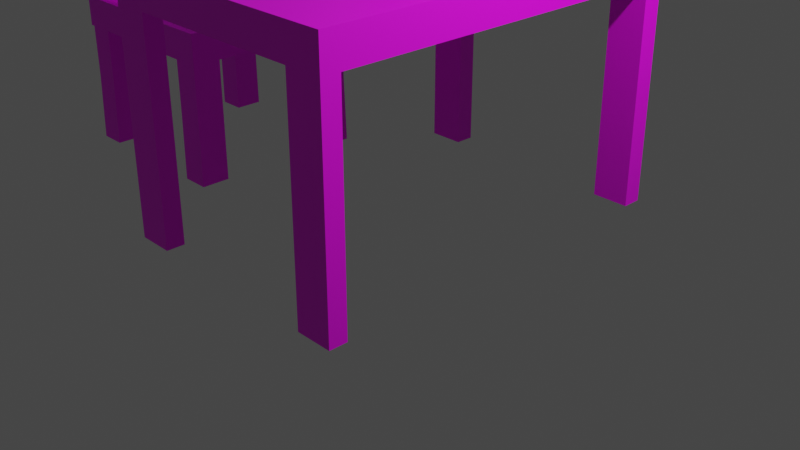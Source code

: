 # Source: table_and_stuff.blend  (saved by Blender 2.93.21; exported with 4.5.12 LTS)
import bpy
from mathutils import Matrix  # noqa: F401  (used for matrix-valued properties, if any)

bpy.ops.wm.read_factory_settings(use_empty=True)
scene = bpy.context.scene
scene.name = 'Scene'

# ---- collections
col_collection = bpy.data.collections.new('Collection'); scene.collection.children.link(col_collection)

# ---- images (referenced by path relative to the original .blend; pixels are not part of the script)
import os
ASSET_DIR = os.environ.get("B2B_ASSET_DIR", "")  # directory of the original .blend (textures are referenced by path, not embedded)
HERE = os.path.dirname(os.path.abspath(__file__))  # packed textures are extracted next to this script under _unpacked/

def load_image(name, relpath, width, height, colorspace="sRGB"):
    """Load a texture the original file referenced (path relative to the .blend, or extracted next to this script)."""
    p = next((c for c in (os.path.join(HERE, relpath), os.path.join(ASSET_DIR, relpath)) if relpath and os.path.exists(c)), "")
    if p:
        img = bpy.data.images.load(p, check_existing=True)
        img.name = name
    else:  # same state as the original file: an image datablock whose file is absent (Cycles renders it pink)
        img = bpy.data.images.new(name, width, height)
        img.source = "FILE"
        img.filepath = "//" + (relpath or name)
    img.colorspace_settings.name = colorspace
    return img
img_wood_texture2_jpg = load_image('wood_texture2.jpg', 'wood_texture2.jpg', 1024, 1024, 'sRGB')

# ---- materials (node trees are filled in below, after node groups)
mat_material_002 = bpy.data.materials.new('Material.002')
mat_material_002.use_transparent_shadow = False
mat_material_003 = bpy.data.materials.new('Material.003')
mat_material_003.use_transparent_shadow = False
mat_material_004 = bpy.data.materials.new('Material.004')
mat_material_004.use_transparent_shadow = False
mat_material_007 = bpy.data.materials.new('Material.007')
mat_material_007.use_transparent_shadow = False
mat_material_006 = bpy.data.materials.new('Material.006')
mat_material_006.use_transparent_shadow = False
mat_material_005 = bpy.data.materials.new('Material.005')
mat_material_005.use_transparent_shadow = False

# ---- material node trees
mat_material_002.use_nodes = True; mat_material_002.node_tree.nodes.clear()
_N = mat_material_002.node_tree.nodes; _L = mat_material_002.node_tree.links
n0 = _N.new('ShaderNodeBsdfPrincipled'); n0.name = 'Principled BSDF'; n0.location = (10, 300)
n0.distribution = 'GGX'
n0.subsurface_method = 'BURLEY'
n0.inputs[3].default_value = 1.45
n0.inputs[27].default_value = (0.0, 0.0, 0.0, 1.0)
n0.inputs[28].default_value = 1.0
n1 = _N.new('ShaderNodeOutputMaterial'); n1.name = 'Material Output'; n1.location = (300, 300)
n2 = _N.new('ShaderNodeTexImage'); n2.name = 'Image Texture'; n2.location = (-280, 280)
n2.image = img_wood_texture2_jpg
_L.new(n0.outputs[0], n1.inputs[0])
_L.new(n2.outputs[0], n0.inputs[0])
n1.is_active_output = True
mat_material_003.use_nodes = True; mat_material_003.node_tree.nodes.clear()
_N = mat_material_003.node_tree.nodes; _L = mat_material_003.node_tree.links
n0 = _N.new('ShaderNodeBsdfPrincipled'); n0.name = 'Principled BSDF'; n0.location = (10, 300)
n0.distribution = 'GGX'
n0.subsurface_method = 'BURLEY'
n0.inputs[3].default_value = 1.45
n0.inputs[27].default_value = (0.0, 0.0, 0.0, 1.0)
n0.inputs[28].default_value = 1.0
n1 = _N.new('ShaderNodeOutputMaterial'); n1.name = 'Material Output'; n1.location = (300, 300)
n2 = _N.new('ShaderNodeTexImage'); n2.name = 'Image Texture'; n2.location = (-280, 280)
n2.image = img_wood_texture2_jpg
_L.new(n0.outputs[0], n1.inputs[0])
_L.new(n2.outputs[0], n0.inputs[0])
n1.is_active_output = True
mat_material_004.use_nodes = True; mat_material_004.node_tree.nodes.clear()
_N = mat_material_004.node_tree.nodes; _L = mat_material_004.node_tree.links
n0 = _N.new('ShaderNodeBsdfPrincipled'); n0.name = 'Principled BSDF'; n0.location = (10, 300)
n0.distribution = 'GGX'
n0.subsurface_method = 'BURLEY'
n0.inputs[3].default_value = 1.45
n0.inputs[27].default_value = (0.0, 0.0, 0.0, 1.0)
n0.inputs[28].default_value = 1.0
n1 = _N.new('ShaderNodeOutputMaterial'); n1.name = 'Material Output'; n1.location = (300, 300)
n2 = _N.new('ShaderNodeTexImage'); n2.name = 'Image Texture'; n2.location = (-280, 280)
n2.image = img_wood_texture2_jpg
_L.new(n0.outputs[0], n1.inputs[0])
_L.new(n2.outputs[0], n0.inputs[0])
n1.is_active_output = True
mat_material_007.use_nodes = True; mat_material_007.node_tree.nodes.clear()
_N = mat_material_007.node_tree.nodes; _L = mat_material_007.node_tree.links
n0 = _N.new('ShaderNodeBsdfPrincipled'); n0.name = 'Principled BSDF'; n0.location = (10, 300)
n0.distribution = 'GGX'
n0.subsurface_method = 'BURLEY'
n0.inputs[0].default_value = (0.02365, 0.02365, 0.02365, 1.0)
n0.inputs[3].default_value = 1.45
n0.inputs[27].default_value = (0.0, 0.0, 0.0, 1.0)
n0.inputs[28].default_value = 1.0
n1 = _N.new('ShaderNodeOutputMaterial'); n1.name = 'Material Output'; n1.location = (300, 300)
_L.new(n0.outputs[0], n1.inputs[0])
n1.is_active_output = True
mat_material_006.use_nodes = True; mat_material_006.node_tree.nodes.clear()
_N = mat_material_006.node_tree.nodes; _L = mat_material_006.node_tree.links
n0 = _N.new('ShaderNodeBsdfPrincipled'); n0.name = 'Principled BSDF'; n0.location = (10, 300)
n0.distribution = 'GGX'
n0.subsurface_method = 'BURLEY'
n0.inputs[0].default_value = (0.09463, 0.03635, 0.01356, 1.0)
n0.inputs[3].default_value = 1.45
n0.inputs[27].default_value = (0.0, 0.0, 0.0, 1.0)
n0.inputs[28].default_value = 1.0
n1 = _N.new('ShaderNodeOutputMaterial'); n1.name = 'Material Output'; n1.location = (300, 300)
_L.new(n0.outputs[0], n1.inputs[0])
n1.is_active_output = True
mat_material_005.use_nodes = True; mat_material_005.node_tree.nodes.clear()
_N = mat_material_005.node_tree.nodes; _L = mat_material_005.node_tree.links
n0 = _N.new('ShaderNodeBsdfPrincipled'); n0.name = 'Principled BSDF'; n0.location = (10, 300)
n0.distribution = 'GGX'
n0.subsurface_method = 'BURLEY'
n0.inputs[0].default_value = (0.004217, 0.0985, 0.02082, 1.0)
n0.inputs[3].default_value = 1.45
n0.inputs[27].default_value = (0.0, 0.0, 0.0, 1.0)
n0.inputs[28].default_value = 1.0
n1 = _N.new('ShaderNodeOutputMaterial'); n1.name = 'Material Output'; n1.location = (300, 300)
_L.new(n0.outputs[0], n1.inputs[0])
n1.is_active_output = True

# ---- world
world_world = bpy.data.worlds.new('World'); scene.world = world_world
world_world.use_nodes = True; world_world.node_tree.nodes.clear()
_N = world_world.node_tree.nodes; _L = world_world.node_tree.links
n0 = _N.new('ShaderNodeOutputWorld'); n0.name = 'World Output'; n0.location = (300, 300)
n1 = _N.new('ShaderNodeBackground'); n1.name = 'Background'; n1.location = (10, 300)
n1.inputs[0].default_value = (0.05088, 0.05088, 0.05088, 1.0)
_L.new(n1.outputs[0], n0.inputs[0])
n0.is_active_output = True
world_world.color = (0.05088, 0.05088, 0.05088)
world_world.use_sun_shadow = False
world_world.sun_shadow_jitter_overblur = 0.0

# ---- cameras
cam_camera = bpy.data.cameras.new('Camera')
cam_camera.clip_end = 100.0
cam_camera.ortho_scale = 7.314

# ---- lights
light_light = bpy.data.lights.new('Light', 'POINT')
light_light.transmission_factor = 0.0
light_light.energy = 1000.0
light_light.shadow_soft_size = 0.1
light_light.shadow_maximum_resolution = 0.006
light_light.use_absolute_resolution = True

# ---- meshes
me_cube_002 = bpy.data.meshes.new('Cube.002')
me_cube_002.from_pydata([(-1.0, -1.0, 1.989), (-1.0, -1.0, 3.989), (-1.0, 1.0, 1.989), (-1.0, 1.0, 3.989), (1.0, -1.0, 1.989), (1.0, -1.0, 3.989), (1.0, 1.0, 1.989), (1.0, 1.0, 3.989), (-1.0, 0.899, 1.989), (-1.0, 0.899, 3.989), (1.0, 0.899, 1.989), (1.0, 0.899, 3.989), (-0.7157, 1.0, 1.989), (-0.7157, 1.0, 3.989), (-0.7157, -1.0, 1.989), (-0.7157, -1.0, 3.989), (-0.7157, 0.899, 3.989), (-0.7157, 0.899, 1.989), (0.7107, 1.0, 3.989), (0.7107, -1.0, 1.989), (0.7107, 0.899, 3.989), (0.7107, 1.0, 1.989), (0.7107, -1.0, 3.989), (0.7107, 0.899, 1.989), (-1.0, -0.9053, 1.989), (1.0, -0.9053, 3.989), (-1.0, -0.9053, 3.989), (1.0, -0.9053, 1.989), (-0.7157, -0.9053, 3.989), (-0.7157, -0.9053, 1.989), (0.7107, -0.9053, 3.989), (0.7107, -0.9053, 1.989), (-1.0, -0.9053, -10.95), (-1.0, -1.0, -10.95), (-0.7157, 1.0, -10.95), (-1.0, 1.0, -10.95), (1.0, 0.899, -10.95), (1.0, 1.0, -10.95), (0.7107, -1.0, -10.95), (1.0, -1.0, -10.95), (-1.0, 0.899, -10.95), (-0.7157, 0.899, -10.95), (-0.7157, -1.0, -10.95), (-0.7157, -0.9053, -10.95), (0.7107, 1.0, -10.95), (0.7107, 0.899, -10.95), (0.7107, -0.9053, -10.95), (1.0, -0.9053, -10.95)], [], [(8, 9, 3, 2), (21, 18, 7, 6), (27, 25, 5, 4), (14, 15, 1, 0), (6, 10, 36, 37), (28, 26, 1, 15), (13, 3, 9, 16), (29, 14, 42, 43), (6, 7, 11, 10), (24, 26, 9, 8), (31, 27, 47, 46), (18, 13, 16, 20), (30, 28, 15, 22), (21, 6, 37, 44), (19, 22, 15, 14), (2, 3, 13, 12), (4, 5, 22, 19), (25, 30, 22, 5), (7, 18, 20, 11), (12, 21, 23, 17), (29, 31, 19, 14), (12, 13, 18, 21), (17, 23, 31, 29), (11, 20, 30, 25), (8, 17, 29, 24), (20, 16, 28, 30), (0, 1, 26, 24), (16, 9, 26, 28), (23, 10, 27, 31), (10, 11, 25, 27), (46, 47, 39, 38), (44, 37, 36, 45), (35, 34, 41, 40), (32, 43, 42, 33), (14, 0, 33, 42), (0, 24, 32, 33), (10, 23, 45, 36), (24, 29, 43, 32), (17, 8, 40, 41), (27, 4, 39, 47), (4, 19, 38, 39), (12, 17, 41, 34), (2, 12, 34, 35), (23, 21, 44, 45), (8, 2, 35, 40), (19, 31, 46, 38)])
_uv = me_cube_002.uv_layers.new(name='UVMap')
_uv.uv.foreach_set('vector', [0.1057, 0.5774, 0.1057, 0.656, 0.05925, 0.656, 0.05925, 0.5774, 0.3648, 0.5989, 0.3648, 0.6787, 0.275, 0.6787, 0.275, 0.5989, 0.06647, 0.8968, 0.06647, 0.979, 0.02094, 0.979, 0.02094, 0.8968, 0.2118, 0.6663, 0.2118, 0.7695, 0.09767, 0.7695, 0.09767, 0.6663, 0.3552, 0.9457, 0.3531, 0.8032, 0.6935, 0.8064, 0.6956, 0.9489, 0.9472, 0.221, 0.9473, 0.09242, 0.993, 0.09247, 0.9928, 0.221, 0.02891, 0.2201, 0.02905, 0.09153, 0.07772, 0.09158, 0.07758, 0.2201, 0.7124, 0.224, 0.7045, 0.3542, 0.1333, 0.4483, 0.138, 0.3742, 0.9823, 0.8968, 0.9823, 0.979, 0.9338, 0.979, 0.9338, 0.8968, 0.9351, 0.5774, 0.9351, 0.656, 0.1057, 0.656, 0.1057, 0.5774, 0.8749, 0.6456, 0.8812, 0.7986, 0.08367, 0.775, 0.08267, 0.6576, 0.0282, 0.8651, 0.02891, 0.2201, 0.07758, 0.2201, 0.07687, 0.8651, 0.9465, 0.866, 0.9472, 0.221, 0.9928, 0.221, 0.9921, 0.866, 0.01693, 0.1273, 0.01719, 0.01066, 0.3153, 0.01213, 0.3151, 0.1288, 0.7842, 0.6663, 0.7842, 0.7695, 0.2118, 0.7695, 0.2118, 0.6663, 0.8958, 0.5989, 0.8958, 0.6787, 0.8076, 0.6787, 0.8076, 0.5989, 0.9004, 0.6663, 0.9004, 0.7695, 0.7842, 0.7695, 0.7842, 0.6663, 0.9463, 0.9968, 0.9465, 0.866, 0.9921, 0.866, 0.992, 0.9969, 0.02806, 0.9959, 0.0282, 0.8651, 0.07687, 0.8651, 0.07673, 0.996, 0.3813, 0.425, 0.4013, 0.5257, 0.395, 0.5301, 0.3727, 0.4229, 0.2668, 0.4306, 0.2898, 0.5383, 0.2815, 0.5363, 0.2608, 0.4348, 0.8076, 0.5989, 0.8076, 0.6787, 0.3648, 0.6787, 0.3648, 0.5989, 0.3727, 0.4229, 0.395, 0.5301, 0.2898, 0.5383, 0.2668, 0.4306, 0.07673, 0.996, 0.07687, 0.8651, 0.9465, 0.866, 0.9463, 0.9968, 0.3646, 0.4083, 0.3727, 0.4229, 0.2668, 0.4306, 0.2685, 0.4217, 0.07687, 0.8651, 0.07758, 0.2201, 0.9472, 0.221, 0.9465, 0.866, 0.9786, 0.5774, 0.9786, 0.656, 0.9351, 0.656, 0.9351, 0.5774, 0.07758, 0.2201, 0.07772, 0.09158, 0.9473, 0.09242, 0.9472, 0.221, 0.395, 0.5301, 0.3931, 0.5395, 0.2978, 0.5529, 0.2898, 0.5383, 0.9338, 0.8968, 0.9338, 0.979, 0.06647, 0.979, 0.06647, 0.8968, 0.006312, 0.9353, 0.01106, 0.9484, 0.005829, 0.9503, 0.0, 0.9343, 0.6717, 0.7302, 0.6724, 0.7422, 0.6677, 0.742, 0.6679, 0.7326, 0.6666, 0.0, 0.6724, 0.01614, 0.6656, 0.01519, 0.6609, 0.00204, 0.005235, 0.2279, 0.005051, 0.2368, 0.001572, 0.2391, 0.0009437, 0.2277, 0.3788, 0.6387, 0.3796, 0.5135, 0.7051, 0.5185, 0.7043, 0.6437, 0.3968, 0.6114, 0.3981, 0.5304, 0.8187, 0.5457, 0.8174, 0.6268, 0.1788, 0.8226, 0.1764, 0.6822, 0.8391, 0.6941, 0.8446, 0.8189, 0.7836, 0.4101, 0.7856, 0.5589, 0.1851, 0.4528, 0.1802, 0.3195, 0.2232, 0.2257, 0.2247, 0.1178, 0.8105, 0.2236, 0.8065, 0.3056, 0.3722, 0.3325, 0.3729, 0.2104, 0.6837, 0.2278, 0.6829, 0.3499, 0.5449, 0.6414, 0.5444, 0.5182, 0.8593, 0.5157, 0.8597, 0.6389, 0.3191, 0.2553, 0.2872, 0.1623, 0.7344, 0.209, 0.7584, 0.2771, 0.01542, 0.8172, 0.01567, 0.7026, 0.3138, 0.704, 0.3136, 0.8187, 0.1946, 0.7794, 0.1394, 0.6328, 0.8639, 0.7385, 0.8959, 0.8243, 0.09314, 0.6277, 0.09343, 0.5262, 0.5877, 0.5294, 0.5874, 0.631, 0.9001, 0.3712, 0.9252, 0.4854, 0.06546, 0.4429, 0.04626, 0.3605])
me_cube_002.materials.append(mat_material_002)
me_cube_002.use_remesh_fix_poles = True
me_cube_002.use_remesh_preserve_attributes = False
me_cube_002.update()
me_cube_004 = bpy.data.meshes.new('Cube.004')
me_cube_004.from_pydata([(-1.0, -1.0, -0.3276), (-1.0, -1.0, 1.672), (-1.0, 1.0, -0.3276), (-1.0, 1.0, 1.672), (1.0, -1.0, -0.3276), (1.0, -1.0, 1.672), (1.0, 1.0, -0.3276), (1.0, 1.0, 1.672), (0.6879, 1.0, -0.3276), (0.6879, 1.0, 1.672), (0.6879, -1.0, -0.3276), (0.6879, -1.0, 1.672), (-0.7021, 1.0, -0.3276), (-0.7021, -1.0, 1.672), (-0.7021, 1.0, 1.672), (-0.7021, -1.0, -0.3276), (-1.0, -0.6809, -0.3276), (-1.0, -0.6809, 1.672), (1.0, -0.6809, -0.3276), (1.0, -0.6809, 1.672), (0.6879, -0.6809, 1.672), (0.6879, -0.6809, -0.3276), (-0.7021, -0.6809, -0.3276), (-0.7021, -0.6809, 1.672), (-1.0, 0.6866, 1.672), (1.0, 0.6866, -0.3276), (-1.0, 0.6866, -0.3276), (1.0, 0.6866, 1.672), (0.6879, 0.6866, 1.672), (0.6879, 0.6866, -0.3276), (-0.7021, 0.6866, -0.3276), (-0.7021, 0.6866, 1.672), (-1.0, -0.6809, -3.811), (-1.0, -1.0, -3.811), (-0.7021, 1.0, -3.811), (-1.0, 1.0, -3.811), (1.0, 0.6866, -3.811), (1.0, 1.0, -3.811), (0.6879, -1.0, -3.811), (1.0, -1.0, -3.811), (0.6879, 1.0, -3.811), (0.6879, -0.6809, -3.811), (-0.7021, -1.0, -3.811), (-0.7021, -0.6809, -3.811), (1.0, -0.6809, -3.811), (-1.0, 0.6866, -3.811), (0.6879, 0.6866, -3.811), (-0.7021, 0.6866, -3.811), (-1.015, -0.6908, -8.308), (-1.015, -1.015, -8.308), (-0.7123, 1.015, -8.308), (-1.015, 1.015, -8.308), (1.015, 0.6966, -8.308), (1.015, 1.015, -8.308), (0.698, -1.015, -8.308), (1.015, -1.015, -8.308), (0.698, 1.015, -8.308), (0.698, -0.6908, -8.308), (-0.7123, -1.015, -8.308), (-0.7123, -0.6908, -8.308), (1.015, -0.6908, -8.308), (-1.015, 0.6966, -8.308), (0.698, 0.6966, -8.308), (-0.7123, 0.6966, -8.308), (-1.054, -0.6809, -0.3276), (-1.054, -1.0, -0.3276), (-1.054, -1.0, 1.672), (-1.054, 0.6866, 1.672), (-1.054, 1.0, 1.672), (-1.054, 1.0, -0.3276), (-1.054, -0.6809, 1.672), (-1.054, 0.6866, -0.3276), (-1.0, 0.6866, 10.3), (-1.0, 1.0, 10.3), (-1.0, -1.0, 10.3), (-1.0, -0.6809, 10.3), (-1.054, 0.6866, 10.3), (-1.054, 1.0, 10.3), (-1.054, -1.0, 10.3), (-1.054, -0.6809, 10.3), (-1.0, 0.6866, 12.18), (-1.0, 1.0, 12.18), (-1.0, -1.0, 12.18), (-1.0, -0.6809, 12.18), (-1.054, 0.6866, 12.18), (-1.054, 1.0, 12.18), (-1.054, -1.0, 12.18), (-1.054, -0.6809, 12.18)], [], [(3, 2, 69, 68), (8, 9, 7, 6), (18, 19, 5, 4), (15, 13, 1, 0), (21, 18, 44, 41), (23, 17, 1, 13), (19, 20, 11, 5), (22, 21, 10, 15), (4, 5, 11, 10), (12, 14, 9, 8), (2, 3, 14, 12), (2, 12, 34, 35), (20, 23, 13, 11), (10, 11, 13, 15), (28, 31, 23, 20), (26, 30, 22, 16), (30, 29, 21, 22), (27, 28, 20, 19), (31, 24, 17, 23), (29, 25, 18, 21), (25, 27, 19, 18), (70, 66, 78, 79), (6, 7, 27, 25), (22, 15, 42, 43), (14, 3, 24, 31), (7, 9, 28, 27), (12, 8, 29, 30), (4, 10, 38, 39), (9, 14, 31, 28), (16, 17, 24, 26), (39, 38, 54, 55), (41, 44, 60, 57), (37, 36, 52, 53), (32, 43, 59, 48), (29, 8, 40, 46), (8, 6, 37, 40), (30, 26, 45, 47), (12, 30, 47, 34), (6, 25, 36, 37), (0, 16, 32, 33), (16, 22, 43, 32), (18, 4, 39, 44), (15, 0, 33, 42), (25, 29, 46, 36), (26, 2, 35, 45), (10, 21, 41, 38), (57, 60, 55, 54), (48, 59, 58, 49), (56, 53, 52, 62), (51, 50, 63, 61), (45, 35, 51, 61), (40, 37, 53, 56), (46, 40, 56, 62), (38, 41, 57, 54), (34, 47, 63, 50), (42, 33, 49, 58), (36, 46, 62, 52), (43, 42, 58, 59), (33, 32, 48, 49), (47, 45, 61, 63), (44, 39, 55, 60), (35, 34, 50, 51), (71, 67, 68, 69), (65, 66, 70, 64), (0, 1, 66, 65), (17, 16, 64, 70), (26, 24, 67, 71), (2, 26, 71, 69), (1, 17, 75, 74), (16, 0, 65, 64), (75, 79, 87, 83), (73, 77, 85, 81), (68, 67, 76, 77), (3, 68, 77, 73), (66, 1, 74, 78), (67, 24, 72, 76), (24, 3, 73, 72), (17, 70, 79, 75), (82, 83, 87, 86), (80, 81, 85, 84), (77, 76, 84, 85), (72, 73, 81, 80), (76, 72, 80, 84), (78, 74, 82, 86), (79, 78, 86, 87), (74, 75, 83, 82)])
_uv = me_cube_004.uv_layers.new(name='UVMap')
_uv.uv.foreach_set('vector', [0.6351, 0.4174, 0.6972, 0.4174, 0.6972, 0.428, 0.6351, 0.4281, 0.6968, 0.08495, 0.6347, 0.08499, 0.6346, 0.02353, 0.6967, 0.02349, 0.3991, 0.7291, 0.3496, 0.7292, 0.3496, 0.679, 0.3991, 0.679, 0.7638, 0.75, 0.7206, 0.75, 0.7206, 0.7093, 0.7637, 0.7092, 0.2913, 0.3399, 0.2914, 0.3785, 0.2914, 0.3785, 0.2913, 0.3399, 0.6362, 0.4008, 0.6361, 0.3304, 0.7066, 0.3304, 0.7067, 0.4008, 0.6368, 0.8031, 0.6367, 0.7293, 0.7072, 0.7293, 0.7073, 0.8031, 0.2911, 0.1682, 0.2913, 0.3399, 0.2545, 0.34, 0.2542, 0.1682, 0.7641, 0.9828, 0.721, 0.9828, 0.7209, 0.9401, 0.764, 0.9401, 0.6971, 0.3587, 0.6351, 0.3588, 0.6347, 0.08499, 0.6968, 0.08495, 0.6972, 0.4174, 0.6351, 0.4174, 0.6351, 0.3588, 0.6971, 0.3587, 0.6972, 0.4174, 0.6971, 0.3587, 0.8052, 0.3586, 0.8053, 0.4173, 0.6367, 0.7293, 0.6362, 0.4008, 0.7067, 0.4008, 0.7072, 0.7293, 0.764, 0.9401, 0.7209, 0.9401, 0.7206, 0.75, 0.7638, 0.75, 0.3345, 0.7296, 0.3341, 0.401, 0.6362, 0.4008, 0.6367, 0.7293, 0.449, 0.1312, 0.4491, 0.1681, 0.2911, 0.1682, 0.291, 0.1314, 0.4491, 0.1681, 0.4493, 0.3398, 0.2913, 0.3399, 0.2911, 0.1682, 0.3346, 0.8033, 0.3345, 0.7296, 0.6367, 0.7293, 0.6368, 0.8031, 0.3341, 0.401, 0.334, 0.3306, 0.6361, 0.3304, 0.6362, 0.4008, 0.4493, 0.3398, 0.4494, 0.3784, 0.2914, 0.3785, 0.2913, 0.3399, 0.3994, 0.944, 0.3499, 0.944, 0.3496, 0.7292, 0.3991, 0.7291, 0.2597, 0.2557, 0.2598, 0.2993, 0.07372, 0.2995, 0.07366, 0.2558, 0.3995, 0.9932, 0.35, 0.9932, 0.3499, 0.944, 0.3994, 0.944, 0.2911, 0.1682, 0.2542, 0.1682, 0.2542, 0.1682, 0.2911, 0.1682, 0.2648, 0.4011, 0.2647, 0.3307, 0.334, 0.3306, 0.3341, 0.401, 0.2654, 0.8034, 0.2653, 0.7296, 0.3345, 0.7296, 0.3346, 0.8033, 0.4853, 0.168, 0.4855, 0.3398, 0.4493, 0.3398, 0.4491, 0.1681, 0.7641, 0.9828, 0.764, 0.9401, 0.8391, 0.94, 0.8392, 0.9827, 0.2653, 0.7296, 0.2648, 0.4011, 0.3341, 0.401, 0.3345, 0.7296, 0.3028, 0.2557, 0.2597, 0.2557, 0.2595, 0.06865, 0.3026, 0.06862, 0.8392, 0.9827, 0.8391, 0.94, 0.936, 0.9413, 0.9361, 0.9846, 0.2913, 0.3399, 0.2914, 0.3785, 0.2914, 0.3785, 0.2913, 0.3399, 0.4857, 0.9931, 0.4857, 0.9439, 0.597, 0.9454, 0.5971, 0.9953, 0.291, 0.1314, 0.2911, 0.1682, 0.2911, 0.1682, 0.291, 0.1314, 0.4493, 0.3398, 0.4855, 0.3398, 0.4855, 0.3398, 0.4493, 0.3398, 0.6968, 0.08495, 0.6967, 0.02349, 0.8048, 0.02342, 0.8049, 0.08487, 0.4491, 0.1681, 0.449, 0.1312, 0.449, 0.1312, 0.4491, 0.1681, 0.4853, 0.168, 0.4491, 0.1681, 0.4491, 0.1681, 0.4853, 0.168, 0.3995, 0.9932, 0.3994, 0.944, 0.4857, 0.9439, 0.4857, 0.9931, 0.3029, 0.2993, 0.3028, 0.2557, 0.3779, 0.2556, 0.378, 0.2992, 0.291, 0.1314, 0.2911, 0.1682, 0.2911, 0.1682, 0.291, 0.1314, 0.3991, 0.7291, 0.3991, 0.679, 0.4853, 0.6789, 0.4854, 0.7291, 0.7638, 0.75, 0.7637, 0.7092, 0.8388, 0.7092, 0.8388, 0.7499, 0.4494, 0.3784, 0.4493, 0.3398, 0.4493, 0.3398, 0.4494, 0.3784, 0.3026, 0.06862, 0.3025, 0.02576, 0.3776, 0.02571, 0.3776, 0.06857, 0.2545, 0.34, 0.2913, 0.3399, 0.2913, 0.3399, 0.2545, 0.34, 0.2913, 0.3399, 0.2914, 0.3785, 0.2545, 0.3785, 0.2545, 0.34, 0.291, 0.1314, 0.2911, 0.1682, 0.2542, 0.1682, 0.2542, 0.1314, 0.4855, 0.3398, 0.4856, 0.3784, 0.4494, 0.3784, 0.4493, 0.3398, 0.4852, 0.1312, 0.4853, 0.168, 0.4491, 0.1681, 0.449, 0.1312, 0.3776, 0.06857, 0.3776, 0.02571, 0.4745, 0.02365, 0.4746, 0.06714, 0.8049, 0.08487, 0.8048, 0.02342, 0.9443, 0.02043, 0.9444, 0.08279, 0.4493, 0.3398, 0.4855, 0.3398, 0.4855, 0.3398, 0.4493, 0.3398, 0.2545, 0.34, 0.2913, 0.3399, 0.2913, 0.3399, 0.2545, 0.34, 0.4853, 0.168, 0.4491, 0.1681, 0.4491, 0.1681, 0.4853, 0.168, 0.8388, 0.7499, 0.8388, 0.7092, 0.9357, 0.7071, 0.9357, 0.7484, 0.4494, 0.3784, 0.4493, 0.3398, 0.4493, 0.3398, 0.4494, 0.3784, 0.2911, 0.1682, 0.2542, 0.1682, 0.2542, 0.1682, 0.2911, 0.1682, 0.378, 0.2992, 0.3779, 0.2556, 0.4748, 0.2569, 0.4749, 0.3012, 0.4491, 0.1681, 0.449, 0.1312, 0.449, 0.1312, 0.4491, 0.1681, 0.4854, 0.7291, 0.4853, 0.6789, 0.5966, 0.6766, 0.5967, 0.7274, 0.8053, 0.4173, 0.8052, 0.3586, 0.9448, 0.3606, 0.9449, 0.4201, 0.3026, 0.06862, 0.2595, 0.06865, 0.2594, 0.02579, 0.3025, 0.02576, 0.3029, 0.2993, 0.2598, 0.2993, 0.2597, 0.2557, 0.3028, 0.2557, 0.7637, 0.7092, 0.7206, 0.7093, 0.7206, 0.7018, 0.7637, 0.7018, 0.9111, 0.6252, 0.9108, 0.3781, 0.9108, 0.3781, 0.9111, 0.6252, 0.7528, 0.3782, 0.7532, 0.6253, 0.7532, 0.6253, 0.7528, 0.3782, 0.7166, 0.3782, 0.7528, 0.3782, 0.7528, 0.3782, 0.7166, 0.3782, 0.3496, 0.679, 0.3496, 0.7292, 0.1359, 0.7293, 0.1359, 0.6792, 0.9108, 0.3781, 0.9477, 0.3781, 0.9477, 0.3781, 0.9108, 0.3781, 0.9111, 0.6252, 0.9111, 0.6252, 0.9111, 0.6252, 0.9111, 0.6252, 0.3672, 0.4176, 0.3672, 0.4283, 0.3092, 0.4283, 0.3091, 0.4177, 0.2594, 0.02579, 0.2595, 0.06865, 0.0734, 0.06878, 0.07335, 0.02592, 0.6351, 0.4174, 0.6351, 0.4281, 0.3672, 0.4283, 0.3672, 0.4176, 0.7206, 0.7018, 0.7206, 0.7093, 0.5345, 0.7094, 0.5345, 0.702, 0.7532, 0.6253, 0.7532, 0.6253, 0.7532, 0.6253, 0.7532, 0.6253, 0.3499, 0.944, 0.35, 0.9932, 0.1363, 0.9934, 0.1362, 0.9441, 0.9111, 0.6252, 0.9111, 0.6252, 0.9111, 0.6252, 0.9111, 0.6252, 0.2552, 0.8728, 0.2921, 0.8728, 0.2921, 0.8728, 0.2552, 0.8728, 0.45, 0.8727, 0.4862, 0.8727, 0.4862, 0.8727, 0.45, 0.8727, 0.07335, 0.02592, 0.0734, 0.06878, 0.03308, 0.06881, 0.03302, 0.02595, 0.1362, 0.9441, 0.1363, 0.9934, 0.08997, 0.9934, 0.08991, 0.9442, 0.7532, 0.6253, 0.7532, 0.6253, 0.7532, 0.6253, 0.7532, 0.6253, 0.5345, 0.702, 0.5345, 0.7094, 0.4942, 0.7094, 0.4942, 0.702, 0.07366, 0.2558, 0.07372, 0.2995, 0.03339, 0.2995, 0.03333, 0.2558, 0.1359, 0.6792, 0.1359, 0.7293, 0.08961, 0.7294, 0.08954, 0.6792])
me_cube_004.materials.append(mat_material_003)
me_cube_004.use_remesh_fix_poles = True
me_cube_004.use_remesh_preserve_attributes = False
me_cube_004.update()
me_cube_005 = bpy.data.meshes.new('Cube.005')
me_cube_005.from_pydata([(-1.0, -1.0, -1.0), (-1.0, -1.0, 1.0), (-1.0, 1.0, -1.0), (-1.0, 1.0, 1.0), (1.0, -1.0, -1.0), (1.0, -1.0, 1.0), (1.0, 1.0, -1.0), (1.0, 1.0, 1.0), (4.257, 0.0, -1.0), (4.257, 0.0, 1.0), (6.257, 0.0, -1.0), (6.257, 0.0, 1.0), (3.334, -0.5, -1.0), (5.334, -0.5, 1.0), (3.334, -0.5, 1.0), (5.334, -0.5, -1.0), (3.334, 0.5, 1.0), (5.334, 0.5, -1.0), (3.334, 0.5, -1.0), (5.334, 0.5, 1.0)], [], [(18, 16, 3, 2), (2, 3, 7, 6), (15, 13, 5, 4), (4, 5, 1, 0), (12, 15, 4, 0), (13, 14, 1, 5), (19, 16, 9, 11), (18, 17, 10, 8), (17, 19, 11, 10), (12, 14, 9, 8), (0, 1, 14, 12), (11, 9, 14, 13), (8, 10, 15, 12), (10, 11, 13, 15), (6, 7, 19, 17), (2, 6, 17, 18), (7, 3, 16, 19), (8, 9, 16, 18)])
_uv = me_cube_005.uv_layers.new(name='UVMap')
_uv.uv.foreach_set('vector', [0.2679, 0.3038, 0.2616, 0.5061, 0.02505, 0.506, 0.0313, 0.3037, 0.375, 0.25, 0.625, 0.25, 0.625, 0.5, 0.375, 0.5, 0.6291, 0.8634, 0.6256, 0.6625, 0.7569, 0.6624, 0.7603, 0.8633, 0.375, 0.75, 0.625, 0.75, 0.625, 1.0, 0.375, 1.0, 0.125, 0.6875, 0.375, 0.6875, 0.375, 0.75, 0.125, 0.75, 0.7144, 0.54, 0.8914, 0.536, 0.8914, 0.6467, 0.7144, 0.6508, 0.2879, 0.6511, 0.2892, 0.5147, 0.5191, 0.5148, 0.5178, 0.6512, 0.125, 0.5625, 0.375, 0.5625, 0.375, 0.625, 0.125, 0.625, 0.3666, 0.8637, 0.3632, 0.6628, 0.4944, 0.6627, 0.4978, 0.8636, 0.741, 0.3041, 0.7347, 0.5064, 0.4982, 0.5063, 0.5044, 0.304, 0.9775, 0.3043, 0.9713, 0.5066, 0.7347, 0.5064, 0.741, 0.3041, 0.06059, 0.657, 0.06189, 0.5206, 0.2892, 0.5147, 0.2879, 0.6511, 0.125, 0.625, 0.375, 0.625, 0.375, 0.6875, 0.125, 0.6875, 0.4978, 0.8636, 0.4944, 0.6627, 0.6256, 0.6625, 0.6291, 0.8634, 0.2353, 0.8639, 0.2319, 0.663, 0.3632, 0.6628, 0.3666, 0.8637, 0.125, 0.5, 0.375, 0.5, 0.375, 0.5625, 0.125, 0.5625, 0.7144, 0.6508, 0.5191, 0.6526, 0.5191, 0.5418, 0.7144, 0.54, 0.5044, 0.304, 0.4982, 0.5063, 0.2616, 0.5061, 0.2679, 0.3038])
me_cube_005.materials.append(mat_material_004)
me_cube_005.use_remesh_fix_poles = True
me_cube_005.use_remesh_preserve_attributes = False
me_cube_005.update()
me_cube_010 = bpy.data.meshes.new('Cube.010')
me_cube_010.from_pydata([(-1.0, -1.0, -1.0), (-1.0, -1.0, 1.0), (-1.0, 1.0, -1.0), (-1.0, 1.0, 1.0), (1.0, -1.0, -1.0), (1.0, -1.0, 1.0), (1.0, 1.0, -1.0), (1.0, 1.0, 1.0), (4.257, 0.0, -1.0), (4.257, 0.0, 1.0), (6.257, 0.0, -1.0), (6.257, 0.0, 1.0), (3.334, -0.5, -1.0), (5.334, -0.5, 1.0), (3.334, -0.5, 1.0), (5.334, -0.5, -1.0), (3.334, 0.5, 1.0), (5.334, 0.5, -1.0), (3.334, 0.5, -1.0), (5.334, 0.5, 1.0)], [], [(18, 16, 3, 2), (2, 3, 7, 6), (15, 13, 5, 4), (4, 5, 1, 0), (12, 15, 4, 0), (13, 14, 1, 5), (19, 16, 9, 11), (18, 17, 10, 8), (17, 19, 11, 10), (12, 14, 9, 8), (0, 1, 14, 12), (11, 9, 14, 13), (8, 10, 15, 12), (10, 11, 13, 15), (6, 7, 19, 17), (2, 6, 17, 18), (7, 3, 16, 19), (8, 9, 16, 18)])
_uv = me_cube_010.uv_layers.new(name='UVMap')
_uv.uv.foreach_set('vector', [0.2679, 0.3038, 0.2616, 0.5061, 0.02505, 0.506, 0.0313, 0.3037, 0.375, 0.25, 0.625, 0.25, 0.625, 0.5, 0.375, 0.5, 0.6291, 0.8634, 0.6256, 0.6625, 0.7569, 0.6624, 0.7603, 0.8633, 0.375, 0.75, 0.625, 0.75, 0.625, 1.0, 0.375, 1.0, 0.125, 0.6875, 0.375, 0.6875, 0.375, 0.75, 0.125, 0.75, 0.7144, 0.54, 0.8914, 0.536, 0.8914, 0.6467, 0.7144, 0.6508, 0.2879, 0.6511, 0.2892, 0.5147, 0.5191, 0.5148, 0.5178, 0.6512, 0.125, 0.5625, 0.375, 0.5625, 0.375, 0.625, 0.125, 0.625, 0.3666, 0.8637, 0.3632, 0.6628, 0.4944, 0.6627, 0.4978, 0.8636, 0.741, 0.3041, 0.7347, 0.5064, 0.4982, 0.5063, 0.5044, 0.304, 0.9775, 0.3043, 0.9713, 0.5066, 0.7347, 0.5064, 0.741, 0.3041, 0.06059, 0.657, 0.06189, 0.5206, 0.2892, 0.5147, 0.2879, 0.6511, 0.125, 0.625, 0.375, 0.625, 0.375, 0.6875, 0.125, 0.6875, 0.4978, 0.8636, 0.4944, 0.6627, 0.6256, 0.6625, 0.6291, 0.8634, 0.2353, 0.8639, 0.2319, 0.663, 0.3632, 0.6628, 0.3666, 0.8637, 0.125, 0.5, 0.375, 0.5, 0.375, 0.5625, 0.125, 0.5625, 0.7144, 0.6508, 0.5191, 0.6526, 0.5191, 0.5418, 0.7144, 0.54, 0.5044, 0.304, 0.4982, 0.5063, 0.2616, 0.5061, 0.2679, 0.3038])
me_cube_010.materials.append(mat_material_004)
me_cube_010.use_remesh_fix_poles = True
me_cube_010.use_remesh_preserve_attributes = False
me_cube_010.update()
me_cube_011 = bpy.data.meshes.new('Cube.011')
me_cube_011.from_pydata([(-1.0, -1.0, -1.0), (-1.0, -1.0, 1.0), (-1.0, 1.0, -1.0), (-1.0, 1.0, 1.0), (1.0, -1.0, -1.0), (1.0, -1.0, 1.0), (1.0, 1.0, -1.0), (1.0, 1.0, 1.0), (4.257, 0.0, -1.0), (4.257, 0.0, 1.0), (6.257, 0.0, -1.0), (6.257, 0.0, 1.0), (3.334, -0.5, -1.0), (5.334, -0.5, 1.0), (3.334, -0.5, 1.0), (5.334, -0.5, -1.0), (3.334, 0.5, 1.0), (5.334, 0.5, -1.0), (3.334, 0.5, -1.0), (5.334, 0.5, 1.0)], [], [(18, 16, 3, 2), (2, 3, 7, 6), (15, 13, 5, 4), (4, 5, 1, 0), (12, 15, 4, 0), (13, 14, 1, 5), (19, 16, 9, 11), (18, 17, 10, 8), (17, 19, 11, 10), (12, 14, 9, 8), (0, 1, 14, 12), (11, 9, 14, 13), (8, 10, 15, 12), (10, 11, 13, 15), (6, 7, 19, 17), (2, 6, 17, 18), (7, 3, 16, 19), (8, 9, 16, 18)])
_uv = me_cube_011.uv_layers.new(name='UVMap')
_uv.uv.foreach_set('vector', [0.2679, 0.3038, 0.2616, 0.5061, 0.02505, 0.506, 0.0313, 0.3037, 0.375, 0.25, 0.625, 0.25, 0.625, 0.5, 0.375, 0.5, 0.6291, 0.8634, 0.6256, 0.6625, 0.7569, 0.6624, 0.7603, 0.8633, 0.375, 0.75, 0.625, 0.75, 0.625, 1.0, 0.375, 1.0, 0.125, 0.6875, 0.375, 0.6875, 0.375, 0.75, 0.125, 0.75, 0.7144, 0.54, 0.8914, 0.536, 0.8914, 0.6467, 0.7144, 0.6508, 0.2879, 0.6511, 0.2892, 0.5147, 0.5191, 0.5148, 0.5178, 0.6512, 0.125, 0.5625, 0.375, 0.5625, 0.375, 0.625, 0.125, 0.625, 0.3666, 0.8637, 0.3632, 0.6628, 0.4944, 0.6627, 0.4978, 0.8636, 0.741, 0.3041, 0.7347, 0.5064, 0.4982, 0.5063, 0.5044, 0.304, 0.9775, 0.3043, 0.9713, 0.5066, 0.7347, 0.5064, 0.741, 0.3041, 0.06059, 0.657, 0.06189, 0.5206, 0.2892, 0.5147, 0.2879, 0.6511, 0.125, 0.625, 0.375, 0.625, 0.375, 0.6875, 0.125, 0.6875, 0.4978, 0.8636, 0.4944, 0.6627, 0.6256, 0.6625, 0.6291, 0.8634, 0.2353, 0.8639, 0.2319, 0.663, 0.3632, 0.6628, 0.3666, 0.8637, 0.125, 0.5, 0.375, 0.5, 0.375, 0.5625, 0.125, 0.5625, 0.7144, 0.6508, 0.5191, 0.6526, 0.5191, 0.5418, 0.7144, 0.54, 0.5044, 0.304, 0.4982, 0.5063, 0.2616, 0.5061, 0.2679, 0.3038])
me_cube_011.materials.append(mat_material_004)
me_cube_011.use_remesh_fix_poles = True
me_cube_011.use_remesh_preserve_attributes = False
me_cube_011.update()
me_cylinder = bpy.data.meshes.new('Cylinder')
me_cylinder.from_pydata([(-1.513e-08, 1.499, -1.0), (-3.153e-08, 1.812, 2.052), (0.2924, 1.47, -1.0), (0.3535, 1.777, 2.052), (0.5736, 1.385, -1.0), (0.6934, 1.674, 2.052), (0.8328, 1.246, -1.0), (1.007, 1.506, 2.052), (1.06, 1.06, -1.0), (1.281, 1.281, 2.052), (1.246, 0.8328, -1.0), (1.506, 1.007, 2.052), (1.385, 0.5736, -1.0), (1.674, 0.6934, 2.052), (1.47, 0.2924, -1.0), (1.777, 0.3535, 2.052), (1.499, -6.995e-08, -1.0), (1.812, -8.28e-08, 2.052), (1.47, -0.2924, -1.0), (1.777, -0.3535, 2.052), (1.385, -0.5736, -1.0), (1.674, -0.6934, 2.052), (1.246, -0.8328, -1.0), (1.506, -1.007, 2.052), (1.06, -1.06, -1.0), (1.281, -1.281, 2.052), (0.8328, -1.246, -1.0), (1.007, -1.506, 2.052), (0.5736, -1.385, -1.0), (0.6934, -1.674, 2.052), (0.2924, -1.47, -1.0), (0.3535, -1.777, 2.052), (-1.462e-07, -1.499, -1.0), (-1.899e-07, -1.812, 2.052), (-0.2924, -1.47, -1.0), (-0.3535, -1.777, 2.052), (-0.5736, -1.385, -1.0), (-0.6934, -1.674, 2.052), (-0.8328, -1.246, -1.0), (-1.007, -1.506, 2.052), (-1.06, -1.06, -1.0), (-1.281, -1.281, 2.052), (-1.246, -0.8328, -1.0), (-1.506, -1.007, 2.052), (-1.385, -0.5736, -1.0), (-1.674, -0.6934, 2.052), (-1.47, -0.2924, -1.0), (-1.777, -0.3535, 2.052), (-1.499, 1.345e-08, -1.0), (-1.812, 1.8e-08, 2.052), (-1.47, 0.2924, -1.0), (-1.777, 0.3535, 2.052), (-1.385, 0.5736, -1.0), (-1.674, 0.6934, 2.052), (-1.246, 0.8328, -1.0), (-1.506, 1.007, 2.052), (-1.06, 1.06, -1.0), (-1.281, 1.281, 2.052), (-0.8328, 1.246, -1.0), (-1.007, 1.506, 2.052), (-0.5736, 1.385, -1.0), (-0.6934, 1.674, 2.052), (-0.2924, 1.47, -1.0), (-0.3535, 1.777, 2.052), (-3.153e-08, 1.812, 1.54), (0.3535, 1.777, 1.54), (0.6934, 1.674, 1.54), (1.007, 1.506, 1.54), (1.281, 1.281, 1.54), (1.506, 1.007, 1.54), (1.674, 0.6934, 1.54), (1.777, 0.3535, 1.54), (1.812, -8.28e-08, 1.54), (1.777, -0.3535, 1.54), (1.674, -0.6934, 1.54), (1.506, -1.007, 1.54), (1.281, -1.281, 1.54), (1.007, -1.506, 1.54), (0.6934, -1.674, 1.54), (0.3535, -1.777, 1.54), (-1.899e-07, -1.812, 1.54), (-0.3535, -1.777, 1.54), (-0.6934, -1.674, 1.54), (-1.007, -1.506, 1.54), (-1.281, -1.281, 1.54), (-1.506, -1.007, 1.54), (-1.674, -0.6934, 1.54), (-1.777, -0.3535, 1.54), (-1.812, 1.8e-08, 1.54), (-1.777, 0.3535, 1.54), (-1.674, 0.6934, 1.54), (-1.506, 1.007, 1.54), (-1.281, 1.281, 1.54), (-1.007, 1.506, 1.54), (-0.6934, 1.674, 1.54), (-0.3535, 1.777, 1.54), (0.4073, 2.048, 2.052), (9.218e-09, 2.088, 2.052), (9.218e-09, 2.088, 1.54), (0.7989, 1.929, 2.052), (1.16, 1.736, 2.052), (1.476, 1.476, 2.052), (1.736, 1.16, 2.052), (1.929, 0.7989, 2.052), (2.048, 0.4073, 2.052), (2.088, -9.069e-08, 2.052), (2.048, -0.4073, 2.052), (1.929, -0.7989, 2.052), (1.736, -1.16, 2.052), (1.476, -1.476, 2.052), (1.16, -1.736, 2.052), (0.7989, -1.929, 2.052), (0.4073, -2.048, 2.052), (-2.018e-07, -2.088, 2.052), (-0.4073, -2.048, 2.052), (-0.7989, -1.929, 2.052), (-1.16, -1.736, 2.052), (-1.476, -1.476, 2.052), (-1.736, -1.16, 2.052), (-1.929, -0.7989, 2.052), (-2.048, -0.4073, 2.052), (-2.088, 1.8e-08, 2.052), (-2.048, 0.4073, 2.052), (-1.929, 0.7989, 2.052), (-1.736, 1.16, 2.052), (-1.476, 1.476, 2.052), (-1.16, 1.736, 2.052), (-0.7989, 1.929, 2.052), (-0.4073, 2.048, 2.052), (0.4073, 2.048, 1.54), (0.7989, 1.929, 1.54), (1.16, 1.736, 1.54), (1.476, 1.476, 1.54), (1.736, 1.16, 1.54), (1.929, 0.7989, 1.54), (2.048, 0.4073, 1.54), (2.088, -9.069e-08, 1.54), (2.048, -0.4073, 1.54), (1.929, -0.7989, 1.54), (1.736, -1.16, 1.54), (1.476, -1.476, 1.54), (1.16, -1.736, 1.54), (0.7989, -1.929, 1.54), (0.4073, -2.048, 1.54), (-2.018e-07, -2.088, 1.54), (-0.4073, -2.048, 1.54), (-0.7989, -1.929, 1.54), (-1.16, -1.736, 1.54), (-1.476, -1.476, 1.54), (-1.736, -1.16, 1.54), (-1.929, -0.7989, 1.54), (-2.048, -0.4073, 1.54), (-2.088, 1.8e-08, 1.54), (-2.048, 0.4073, 1.54), (-1.929, 0.7989, 1.54), (-1.736, 1.16, 1.54), (-1.476, 1.476, 1.54), (-1.16, 1.736, 1.54), (-0.7989, 1.929, 1.54), (-0.4073, 2.048, 1.54), (0.2534, 1.274, -0.3996), (-2.309e-07, 1.299, -0.3996), (0.4971, 1.2, -0.3996), (0.7216, 1.08, -0.3996), (0.9184, 0.9184, -0.3996), (1.08, 0.7216, -0.3996), (1.2, 0.4971, -0.3996), (1.274, 0.2534, -0.3996), (1.299, -6.606e-08, -0.3996), (1.274, -0.2534, -0.3996), (1.2, -0.4971, -0.3996), (1.08, -0.7216, -0.3996), (0.9184, -0.9184, -0.3996), (0.7216, -1.08, -0.3996), (0.4971, -1.2, -0.3996), (0.2534, -1.274, -0.3996), (-3.444e-07, -1.299, -0.3996), (-0.2534, -1.274, -0.3996), (-0.4971, -1.2, -0.3996), (-0.7216, -1.08, -0.3996), (-0.9184, -0.9184, -0.3996), (-1.08, -0.7216, -0.3996), (-1.2, -0.4971, -0.3996), (-1.274, -0.2534, -0.3996), (-1.299, 6.204e-09, -0.3996), (-1.274, 0.2534, -0.3996), (-1.2, 0.4971, -0.3996), (-1.08, 0.7216, -0.3996), (-0.9184, 0.9184, -0.3996), (-0.7216, 1.08, -0.3996), (-0.4971, 1.2, -0.3996), (-0.2534, 1.274, -0.3996)], [], [(70, 69, 133, 134), (71, 70, 134, 135), (49, 51, 122, 121), (72, 71, 135, 136), (31, 33, 113, 112), (13, 15, 104, 103), (73, 72, 136, 137), (74, 73, 137, 138), (47, 49, 121, 120), (75, 74, 138, 139), (29, 31, 112, 111), (11, 13, 103, 102), (76, 75, 139, 140), (63, 1, 97, 128), (77, 76, 140, 141), (45, 47, 120, 119), (78, 77, 141, 142), (27, 29, 111, 110), (79, 78, 142, 143), (9, 11, 102, 101), (61, 63, 128, 127), (80, 79, 143, 144), (43, 45, 119, 118), (81, 80, 144, 145), (25, 27, 110, 109), (82, 81, 145, 146), (7, 9, 101, 100), (59, 61, 127, 126), (83, 82, 146, 147), (41, 43, 118, 117), (15, 13, 166, 167), (84, 83, 147, 148), (23, 25, 109, 108), (0, 2, 4, 6, 8, 10, 12, 14, 16, 18, 20, 22, 24, 26, 28, 30, 32, 34, 36, 38, 40, 42, 44, 46, 48, 50, 52, 54, 56, 58, 60, 62), (62, 95, 64, 0), (60, 94, 95, 62), (58, 93, 94, 60), (56, 92, 93, 58), (54, 91, 92, 56), (52, 90, 91, 54), (50, 89, 90, 52), (48, 88, 89, 50), (46, 87, 88, 48), (44, 86, 87, 46), (42, 85, 86, 44), (40, 84, 85, 42), (38, 83, 84, 40), (36, 82, 83, 38), (34, 81, 82, 36), (32, 80, 81, 34), (30, 79, 80, 32), (28, 78, 79, 30), (26, 77, 78, 28), (24, 76, 77, 26), (22, 75, 76, 24), (20, 74, 75, 22), (18, 73, 74, 20), (16, 72, 73, 18), (14, 71, 72, 16), (12, 70, 71, 14), (10, 69, 70, 12), (8, 68, 69, 10), (6, 67, 68, 8), (4, 66, 67, 6), (2, 65, 66, 4), (0, 64, 65, 2), (98, 97, 96, 129), (129, 96, 99, 130), (130, 99, 100, 131), (131, 100, 101, 132), (132, 101, 102, 133), (133, 102, 103, 134), (134, 103, 104, 135), (135, 104, 105, 136), (136, 105, 106, 137), (137, 106, 107, 138), (138, 107, 108, 139), (139, 108, 109, 140), (140, 109, 110, 141), (141, 110, 111, 142), (142, 111, 112, 143), (143, 112, 113, 144), (144, 113, 114, 145), (145, 114, 115, 146), (146, 115, 116, 147), (147, 116, 117, 148), (148, 117, 118, 149), (149, 118, 119, 150), (150, 119, 120, 151), (151, 120, 121, 152), (152, 121, 122, 153), (153, 122, 123, 154), (154, 123, 124, 155), (155, 124, 125, 156), (156, 125, 126, 157), (157, 126, 127, 158), (158, 127, 128, 159), (159, 128, 97, 98), (15, 17, 105, 104), (64, 95, 159, 98), (33, 35, 114, 113), (69, 68, 132, 133), (95, 94, 158, 159), (51, 53, 123, 122), (68, 67, 131, 132), (94, 93, 157, 158), (67, 66, 130, 131), (17, 19, 106, 105), (93, 92, 156, 157), (35, 37, 115, 114), (66, 65, 129, 130), (1, 3, 96, 97), (92, 91, 155, 156), (53, 55, 124, 123), (65, 64, 98, 129), (91, 90, 154, 155), (19, 21, 107, 106), (90, 89, 153, 154), (37, 39, 116, 115), (89, 88, 152, 153), (55, 57, 125, 124), (3, 5, 99, 96), (88, 87, 151, 152), (21, 23, 108, 107), (87, 86, 150, 151), (39, 41, 117, 116), (86, 85, 149, 150), (57, 59, 126, 125), (85, 84, 148, 149), (5, 7, 100, 99), (160, 161, 191, 190, 189, 188, 187, 186, 185, 184, 183, 182, 181, 180, 179, 178, 177, 176, 175, 174, 173, 172, 171, 170, 169, 168, 167, 166, 165, 164, 163, 162), (33, 31, 175, 176), (51, 49, 184, 185), (7, 5, 162, 163), (25, 23, 171, 172), (43, 41, 180, 181), (61, 59, 189, 190), (17, 15, 167, 168), (35, 33, 176, 177), (53, 51, 185, 186), (9, 7, 163, 164), (27, 25, 172, 173), (45, 43, 181, 182), (63, 61, 190, 191), (19, 17, 168, 169), (37, 35, 177, 178), (55, 53, 186, 187), (11, 9, 164, 165), (29, 27, 173, 174), (3, 1, 161, 160), (47, 45, 182, 183), (1, 63, 191, 161), (21, 19, 169, 170), (39, 37, 178, 179), (57, 55, 187, 188), (13, 11, 165, 166), (31, 29, 174, 175), (49, 47, 183, 184), (5, 3, 160, 162), (23, 21, 170, 171), (41, 39, 179, 180), (59, 57, 188, 189)])
me_cylinder.polygons.foreach_set('use_smooth', [True] * 162)
_uv = me_cylinder.uv_layers.new(name='UVMap')
_uv.uv.foreach_set('vector', [0.8125, 0.9293, 0.8438, 0.9293, 0.8438, 0.9293, 0.8125, 0.9293, 0.7812, 0.9293, 0.8125, 0.9293, 0.8125, 0.9293, 0.7812, 0.9293, 0.01, 0.25, 0.01461, 0.2968, 0.01461, 0.2968, 0.01, 0.25, 0.75, 0.9293, 0.7812, 0.9293, 0.7812, 0.9293, 0.75, 0.9293, 0.2968, 0.01461, 0.25, 0.01, 0.25, 0.01, 0.2968, 0.01461, 0.4717, 0.3418, 0.4854, 0.2968, 0.4854, 0.2968, 0.4717, 0.3418, 0.7188, 0.9293, 0.75, 0.9293, 0.75, 0.9293, 0.7188, 0.9293, 0.6875, 0.9293, 0.7188, 0.9293, 0.7188, 0.9293, 0.6875, 0.9293, 0.01461, 0.2032, 0.01, 0.25, 0.01, 0.25, 0.01461, 0.2032, 0.6562, 0.9293, 0.6875, 0.9293, 0.6875, 0.9293, 0.6562, 0.9293, 0.3418, 0.02827, 0.2968, 0.01461, 0.2968, 0.01461, 0.3418, 0.02827, 0.4496, 0.3833, 0.4717, 0.3418, 0.4717, 0.3418, 0.4496, 0.3833, 0.625, 0.9293, 0.6562, 0.9293, 0.6562, 0.9293, 0.625, 0.9293, 0.2032, 0.4854, 0.25, 0.49, 0.25, 0.49, 0.2032, 0.4854, 0.5938, 0.9293, 0.625, 0.9293, 0.625, 0.9293, 0.5938, 0.9293, 0.02827, 0.1582, 0.01461, 0.2032, 0.01461, 0.2032, 0.02827, 0.1582, 0.5625, 0.9293, 0.5938, 0.9293, 0.5938, 0.9293, 0.5625, 0.9293, 0.3833, 0.05045, 0.3418, 0.02827, 0.3418, 0.02827, 0.3833, 0.05045, 0.5312, 0.9293, 0.5625, 0.9293, 0.5625, 0.9293, 0.5312, 0.9293, 0.4197, 0.4197, 0.4496, 0.3833, 0.4496, 0.3833, 0.4197, 0.4197, 0.1582, 0.4717, 0.2032, 0.4854, 0.2032, 0.4854, 0.1582, 0.4717, 0.5, 0.9293, 0.5312, 0.9293, 0.5312, 0.9293, 0.5, 0.9293, 0.05045, 0.1167, 0.02827, 0.1582, 0.02827, 0.1582, 0.05045, 0.1167, 0.4688, 0.9293, 0.5, 0.9293, 0.5, 0.9293, 0.4688, 0.9293, 0.4197, 0.08029, 0.3833, 0.05045, 0.3833, 0.05045, 0.4197, 0.08029, 0.4375, 0.9293, 0.4688, 0.9293, 0.4688, 0.9293, 0.4375, 0.9293, 0.3833, 0.4496, 0.4197, 0.4197, 0.4197, 0.4197, 0.3833, 0.4496, 0.1167, 0.4496, 0.1582, 0.4717, 0.1582, 0.4717, 0.1167, 0.4496, 0.4062, 0.9293, 0.4375, 0.9293, 0.4375, 0.9293, 0.4062, 0.9293, 0.08029, 0.08029, 0.05045, 0.1167, 0.05045, 0.1167, 0.08029, 0.08029, 0.4854, 0.2968, 0.4717, 0.3418, 0.4717, 0.3418, 0.4854, 0.2968, 0.375, 0.9293, 0.4062, 0.9293, 0.4062, 0.9293, 0.375, 0.9293, 0.4496, 0.1167, 0.4197, 0.08029, 0.4197, 0.08029, 0.4496, 0.1167, 0.75, 0.49, 0.7968, 0.4854, 0.8418, 0.4717, 0.8833, 0.4496, 0.9197, 0.4197, 0.9496, 0.3833, 0.9717, 0.3418, 0.9854, 0.2968, 0.99, 0.25, 0.9854, 0.2032, 0.9717, 0.1582, 0.9496, 0.1167, 0.9197, 0.08029, 0.8833, 0.05045, 0.8418, 0.02827, 0.7968, 0.01461, 0.75, 0.01, 0.7032, 0.01461, 0.6582, 0.02827, 0.6167, 0.05045, 0.5803, 0.08029, 0.5504, 0.1167, 0.5283, 0.1582, 0.5146, 0.2032, 0.51, 0.25, 0.5146, 0.2968, 0.5283, 0.3418, 0.5504, 0.3833, 0.5803, 0.4197, 0.6167, 0.4496, 0.6582, 0.4717, 0.7032, 0.4854, 0.03125, 0.5, 0.03125, 0.9293, 0.0, 0.9293, 0.0, 0.5, 0.0625, 0.5, 0.0625, 0.9293, 0.03125, 0.9293, 0.03125, 0.5, 0.09375, 0.5, 0.09375, 0.9293, 0.0625, 0.9293, 0.0625, 0.5, 0.125, 0.5, 0.125, 0.9293, 0.09375, 0.9293, 0.09375, 0.5, 0.1562, 0.5, 0.1562, 0.9293, 0.125, 0.9293, 0.125, 0.5, 0.1875, 0.5, 0.1875, 0.9293, 0.1562, 0.9293, 0.1562, 0.5, 0.2188, 0.5, 0.2188, 0.9293, 0.1875, 0.9293, 0.1875, 0.5, 0.25, 0.5, 0.25, 0.9293, 0.2188, 0.9293, 0.2188, 0.5, 0.2812, 0.5, 0.2812, 0.9293, 0.25, 0.9293, 0.25, 0.5, 0.3125, 0.5, 0.3125, 0.9293, 0.2812, 0.9293, 0.2812, 0.5, 0.3438, 0.5, 0.3438, 0.9293, 0.3125, 0.9293, 0.3125, 0.5, 0.375, 0.5, 0.375, 0.9293, 0.3438, 0.9293, 0.3438, 0.5, 0.4062, 0.5, 0.4062, 0.9293, 0.375, 0.9293, 0.375, 0.5, 0.4375, 0.5, 0.4375, 0.9293, 0.4062, 0.9293, 0.4062, 0.5, 0.4688, 0.5, 0.4688, 0.9293, 0.4375, 0.9293, 0.4375, 0.5, 0.5, 0.5, 0.5, 0.9293, 0.4688, 0.9293, 0.4688, 0.5, 0.5312, 0.5, 0.5312, 0.9293, 0.5, 0.9293, 0.5, 0.5, 0.5625, 0.5, 0.5625, 0.9293, 0.5312, 0.9293, 0.5312, 0.5, 0.5938, 0.5, 0.5938, 0.9293, 0.5625, 0.9293, 0.5625, 0.5, 0.625, 0.5, 0.625, 0.9293, 0.5938, 0.9293, 0.5938, 0.5, 0.6562, 0.5, 0.6562, 0.9293, 0.625, 0.9293, 0.625, 0.5, 0.6875, 0.5, 0.6875, 0.9293, 0.6562, 0.9293, 0.6562, 0.5, 0.7188, 0.5, 0.7188, 0.9293, 0.6875, 0.9293, 0.6875, 0.5, 0.75, 0.5, 0.75, 0.9293, 0.7188, 0.9293, 0.7188, 0.5, 0.7812, 0.5, 0.7812, 0.9293, 0.75, 0.9293, 0.75, 0.5, 0.8125, 0.5, 0.8125, 0.9293, 0.7812, 0.9293, 0.7812, 0.5, 0.8438, 0.5, 0.8438, 0.9293, 0.8125, 0.9293, 0.8125, 0.5, 0.875, 0.5, 0.875, 0.9293, 0.8438, 0.9293, 0.8438, 0.5, 0.9062, 0.5, 0.9062, 0.9293, 0.875, 0.9293, 0.875, 0.5, 0.9375, 0.5, 0.9375, 0.9293, 0.9062, 0.9293, 0.9062, 0.5, 0.9688, 0.5, 0.9688, 0.9293, 0.9375, 0.9293, 0.9375, 0.5, 1.0, 0.5, 1.0, 0.9293, 0.9688, 0.9293, 0.9688, 0.5, 1.0, 0.9293, 1.0, 1.0, 0.9688, 1.0, 0.9688, 0.9293, 0.9688, 0.9293, 0.9688, 1.0, 0.9375, 1.0, 0.9375, 0.9293, 0.9375, 0.9293, 0.9375, 1.0, 0.9062, 1.0, 0.9062, 0.9293, 0.9062, 0.9293, 0.9062, 1.0, 0.875, 1.0, 0.875, 0.9293, 0.875, 0.9293, 0.875, 1.0, 0.8438, 1.0, 0.8438, 0.9293, 0.8438, 0.9293, 0.8438, 1.0, 0.8125, 1.0, 0.8125, 0.9293, 0.8125, 0.9293, 0.8125, 1.0, 0.7812, 1.0, 0.7812, 0.9293, 0.7812, 0.9293, 0.7812, 1.0, 0.75, 1.0, 0.75, 0.9293, 0.75, 0.9293, 0.75, 1.0, 0.7188, 1.0, 0.7188, 0.9293, 0.7188, 0.9293, 0.7188, 1.0, 0.6875, 1.0, 0.6875, 0.9293, 0.6875, 0.9293, 0.6875, 1.0, 0.6562, 1.0, 0.6562, 0.9293, 0.6562, 0.9293, 0.6562, 1.0, 0.625, 1.0, 0.625, 0.9293, 0.625, 0.9293, 0.625, 1.0, 0.5938, 1.0, 0.5938, 0.9293, 0.5938, 0.9293, 0.5938, 1.0, 0.5625, 1.0, 0.5625, 0.9293, 0.5625, 0.9293, 0.5625, 1.0, 0.5312, 1.0, 0.5312, 0.9293, 0.5312, 0.9293, 0.5312, 1.0, 0.5, 1.0, 0.5, 0.9293, 0.5, 0.9293, 0.5, 1.0, 0.4688, 1.0, 0.4688, 0.9293, 0.4688, 0.9293, 0.4688, 1.0, 0.4375, 1.0, 0.4375, 0.9293, 0.4375, 0.9293, 0.4375, 1.0, 0.4062, 1.0, 0.4062, 0.9293, 0.4062, 0.9293, 0.4062, 1.0, 0.375, 1.0, 0.375, 0.9293, 0.375, 0.9293, 0.375, 1.0, 0.3438, 1.0, 0.3438, 0.9293, 0.3438, 0.9293, 0.3438, 1.0, 0.3125, 1.0, 0.3125, 0.9293, 0.3125, 0.9293, 0.3125, 1.0, 0.2812, 1.0, 0.2812, 0.9293, 0.2812, 0.9293, 0.2812, 1.0, 0.25, 1.0, 0.25, 0.9293, 0.25, 0.9293, 0.25, 1.0, 0.2188, 1.0, 0.2188, 0.9293, 0.2188, 0.9293, 0.2188, 1.0, 0.1875, 1.0, 0.1875, 0.9293, 0.1875, 0.9293, 0.1875, 1.0, 0.1562, 1.0, 0.1562, 0.9293, 0.1562, 0.9293, 0.1562, 1.0, 0.125, 1.0, 0.125, 0.9293, 0.125, 0.9293, 0.125, 1.0, 0.09375, 1.0, 0.09375, 0.9293, 0.09375, 0.9293, 0.09375, 1.0, 0.0625, 1.0, 0.0625, 0.9293, 0.0625, 0.9293, 0.0625, 1.0, 0.03125, 1.0, 0.03125, 0.9293, 0.03125, 0.9293, 0.03125, 1.0, 0.0, 1.0, 0.0, 0.9293, 0.4854, 0.2968, 0.49, 0.25, 0.49, 0.25, 0.4854, 0.2968, 0.0, 0.9293, 0.03125, 0.9293, 0.03125, 0.9293, 0.0, 0.9293, 0.25, 0.01, 0.2032, 0.01461, 0.2032, 0.01461, 0.25, 0.01, 0.8438, 0.9293, 0.875, 0.9293, 0.875, 0.9293, 0.8438, 0.9293, 0.03125, 0.9293, 0.0625, 0.9293, 0.0625, 0.9293, 0.03125, 0.9293, 0.01461, 0.2968, 0.02827, 0.3418, 0.02827, 0.3418, 0.01461, 0.2968, 0.875, 0.9293, 0.9062, 0.9293, 0.9062, 0.9293, 0.875, 0.9293, 0.0625, 0.9293, 0.09375, 0.9293, 0.09375, 0.9293, 0.0625, 0.9293, 0.9062, 0.9293, 0.9375, 0.9293, 0.9375, 0.9293, 0.9062, 0.9293, 0.49, 0.25, 0.4854, 0.2032, 0.4854, 0.2032, 0.49, 0.25, 0.09375, 0.9293, 0.125, 0.9293, 0.125, 0.9293, 0.09375, 0.9293, 0.2032, 0.01461, 0.1582, 0.02827, 0.1582, 0.02827, 0.2032, 0.01461, 0.9375, 0.9293, 0.9688, 0.9293, 0.9688, 0.9293, 0.9375, 0.9293, 0.25, 0.49, 0.2968, 0.4854, 0.2968, 0.4854, 0.25, 0.49, 0.125, 0.9293, 0.1562, 0.9293, 0.1562, 0.9293, 0.125, 0.9293, 0.02827, 0.3418, 0.05045, 0.3833, 0.05045, 0.3833, 0.02827, 0.3418, 0.9688, 0.9293, 1.0, 0.9293, 1.0, 0.9293, 0.9688, 0.9293, 0.1562, 0.9293, 0.1875, 0.9293, 0.1875, 0.9293, 0.1562, 0.9293, 0.4854, 0.2032, 0.4717, 0.1582, 0.4717, 0.1582, 0.4854, 0.2032, 0.1875, 0.9293, 0.2188, 0.9293, 0.2188, 0.9293, 0.1875, 0.9293, 0.1582, 0.02827, 0.1167, 0.05045, 0.1167, 0.05045, 0.1582, 0.02827, 0.2188, 0.9293, 0.25, 0.9293, 0.25, 0.9293, 0.2188, 0.9293, 0.05045, 0.3833, 0.08029, 0.4197, 0.08029, 0.4197, 0.05045, 0.3833, 0.2968, 0.4854, 0.3418, 0.4717, 0.3418, 0.4717, 0.2968, 0.4854, 0.25, 0.9293, 0.2812, 0.9293, 0.2812, 0.9293, 0.25, 0.9293, 0.4717, 0.1582, 0.4496, 0.1167, 0.4496, 0.1167, 0.4717, 0.1582, 0.2812, 0.9293, 0.3125, 0.9293, 0.3125, 0.9293, 0.2812, 0.9293, 0.1167, 0.05045, 0.08029, 0.08029, 0.08029, 0.08029, 0.1167, 0.05045, 0.3125, 0.9293, 0.3438, 0.9293, 0.3438, 0.9293, 0.3125, 0.9293, 0.08029, 0.4197, 0.1167, 0.4496, 0.1167, 0.4496, 0.08029, 0.4197, 0.3438, 0.9293, 0.375, 0.9293, 0.375, 0.9293, 0.3438, 0.9293, 0.3418, 0.4717, 0.3833, 0.4496, 0.3833, 0.4496, 0.3418, 0.4717, 0.2968, 0.4854, 0.25, 0.49, 0.2032, 0.4854, 0.1582, 0.4717, 0.1167, 0.4496, 0.08029, 0.4197, 0.05045, 0.3833, 0.02827, 0.3418, 0.01461, 0.2968, 0.01, 0.25, 0.01461, 0.2032, 0.02827, 0.1582, 0.05045, 0.1167, 0.08029, 0.08029, 0.1167, 0.05045, 0.1582, 0.02827, 0.2032, 0.01461, 0.25, 0.01, 0.2968, 0.01461, 0.3418, 0.02827, 0.3833, 0.05045, 0.4197, 0.08029, 0.4496, 0.1167, 0.4717, 0.1582, 0.4854, 0.2032, 0.49, 0.25, 0.4854, 0.2968, 0.4717, 0.3418, 0.4496, 0.3833, 0.4197, 0.4197, 0.3833, 0.4496, 0.3418, 0.4717, 0.25, 0.01, 0.2968, 0.01461, 0.2968, 0.01461, 0.25, 0.01, 0.01461, 0.2968, 0.01, 0.25, 0.01, 0.25, 0.01461, 0.2968, 0.3833, 0.4496, 0.3418, 0.4717, 0.3418, 0.4717, 0.3833, 0.4496, 0.4197, 0.08029, 0.4496, 0.1167, 0.4496, 0.1167, 0.4197, 0.08029, 0.05045, 0.1167, 0.08029, 0.08029, 0.08029, 0.08029, 0.05045, 0.1167, 0.1582, 0.4717, 0.1167, 0.4496, 0.1167, 0.4496, 0.1582, 0.4717, 0.49, 0.25, 0.4854, 0.2968, 0.4854, 0.2968, 0.49, 0.25, 0.2032, 0.01461, 0.25, 0.01, 0.25, 0.01, 0.2032, 0.01461, 0.02827, 0.3418, 0.01461, 0.2968, 0.01461, 0.2968, 0.02827, 0.3418, 0.4197, 0.4197, 0.3833, 0.4496, 0.3833, 0.4496, 0.4197, 0.4197, 0.3833, 0.05045, 0.4197, 0.08029, 0.4197, 0.08029, 0.3833, 0.05045, 0.02827, 0.1582, 0.05045, 0.1167, 0.05045, 0.1167, 0.02827, 0.1582, 0.2032, 0.4854, 0.1582, 0.4717, 0.1582, 0.4717, 0.2032, 0.4854, 0.4854, 0.2032, 0.49, 0.25, 0.49, 0.25, 0.4854, 0.2032, 0.1582, 0.02827, 0.2032, 0.01461, 0.2032, 0.01461, 0.1582, 0.02827, 0.05045, 0.3833, 0.02827, 0.3418, 0.02827, 0.3418, 0.05045, 0.3833, 0.4496, 0.3833, 0.4197, 0.4197, 0.4197, 0.4197, 0.4496, 0.3833, 0.3418, 0.02827, 0.3833, 0.05045, 0.3833, 0.05045, 0.3418, 0.02827, 0.2968, 0.4854, 0.25, 0.49, 0.25, 0.49, 0.2968, 0.4854, 0.01461, 0.2032, 0.02827, 0.1582, 0.02827, 0.1582, 0.01461, 0.2032, 0.25, 0.49, 0.2032, 0.4854, 0.2032, 0.4854, 0.25, 0.49, 0.4717, 0.1582, 0.4854, 0.2032, 0.4854, 0.2032, 0.4717, 0.1582, 0.1167, 0.05045, 0.1582, 0.02827, 0.1582, 0.02827, 0.1167, 0.05045, 0.08029, 0.4197, 0.05045, 0.3833, 0.05045, 0.3833, 0.08029, 0.4197, 0.4717, 0.3418, 0.4496, 0.3833, 0.4496, 0.3833, 0.4717, 0.3418, 0.2968, 0.01461, 0.3418, 0.02827, 0.3418, 0.02827, 0.2968, 0.01461, 0.01, 0.25, 0.01461, 0.2032, 0.01461, 0.2032, 0.01, 0.25, 0.3418, 0.4717, 0.2968, 0.4854, 0.2968, 0.4854, 0.3418, 0.4717, 0.4496, 0.1167, 0.4717, 0.1582, 0.4717, 0.1582, 0.4496, 0.1167, 0.08029, 0.08029, 0.1167, 0.05045, 0.1167, 0.05045, 0.08029, 0.08029, 0.1167, 0.4496, 0.08029, 0.4197, 0.08029, 0.4197, 0.1167, 0.4496])
me_cylinder.materials.append(mat_material_007)
me_cylinder.use_remesh_fix_poles = True
me_cylinder.use_remesh_preserve_attributes = False
me_cylinder.update()
me_cylinder_001 = bpy.data.meshes.new('Cylinder.001')
me_cylinder_001.from_pydata([(0.0, 1.0, -1.0), (-1.395e-08, 1.53, 1.0), (0.1951, 0.9808, -1.0), (0.2986, 1.501, 1.0), (0.3827, 0.9239, -1.0), (0.5856, 1.414, 1.0), (0.5556, 0.8315, -1.0), (0.8502, 1.272, 1.0), (0.7071, 0.7071, -1.0), (1.082, 1.082, 1.0), (0.8315, 0.5556, -1.0), (1.272, 0.8502, 1.0), (0.9239, 0.3827, -1.0), (1.414, 0.5856, 1.0), (0.9808, 0.1951, -1.0), (1.501, 0.2986, 1.0), (1.0, -4.371e-08, -1.0), (1.53, -6.436e-08, 1.0), (0.9808, -0.1951, -1.0), (1.501, -0.2986, 1.0), (0.9239, -0.3827, -1.0), (1.414, -0.5856, 1.0), (0.8315, -0.5556, -1.0), (1.272, -0.8502, 1.0), (0.7071, -0.7071, -1.0), (1.082, -1.082, 1.0), (0.5556, -0.8315, -1.0), (0.8502, -1.272, 1.0), (0.3827, -0.9239, -1.0), (0.5856, -1.414, 1.0), (0.1951, -0.9808, -1.0), (0.2986, -1.501, 1.0), (-8.742e-08, -1.0, -1.0), (-1.477e-07, -1.53, 1.0), (-0.1951, -0.9808, -1.0), (-0.2986, -1.501, 1.0), (-0.3827, -0.9239, -1.0), (-0.5856, -1.414, 1.0), (-0.5556, -0.8315, -1.0), (-0.8502, -1.272, 1.0), (-0.7071, -0.7071, -1.0), (-1.082, -1.082, 1.0), (-0.8315, -0.5556, -1.0), (-1.272, -0.8502, 1.0), (-0.9239, -0.3827, -1.0), (-1.414, -0.5856, 1.0), (-0.9808, -0.1951, -1.0), (-1.501, -0.2986, 1.0), (-1.0, 1.192e-08, -1.0), (-1.53, 2.078e-08, 1.0), (-0.9808, 0.1951, -1.0), (-1.501, 0.2986, 1.0), (-0.9239, 0.3827, -1.0), (-1.414, 0.5856, 1.0), (-0.8315, 0.5556, -1.0), (-1.272, 0.8502, 1.0), (-0.7071, 0.7071, -1.0), (-1.082, 1.082, 1.0), (-0.5556, 0.8315, -1.0), (-0.8502, 1.272, 1.0), (-0.3827, 0.9239, -1.0), (-0.5856, 1.414, 1.0), (-0.1951, 0.9808, -1.0), (-0.2986, 1.501, 1.0)], [], [(0, 1, 3, 2), (2, 3, 5, 4), (4, 5, 7, 6), (6, 7, 9, 8), (8, 9, 11, 10), (10, 11, 13, 12), (12, 13, 15, 14), (14, 15, 17, 16), (16, 17, 19, 18), (18, 19, 21, 20), (20, 21, 23, 22), (22, 23, 25, 24), (24, 25, 27, 26), (26, 27, 29, 28), (28, 29, 31, 30), (30, 31, 33, 32), (32, 33, 35, 34), (34, 35, 37, 36), (36, 37, 39, 38), (38, 39, 41, 40), (40, 41, 43, 42), (42, 43, 45, 44), (44, 45, 47, 46), (46, 47, 49, 48), (48, 49, 51, 50), (50, 51, 53, 52), (52, 53, 55, 54), (54, 55, 57, 56), (56, 57, 59, 58), (58, 59, 61, 60), (3, 1, 63, 61, 59, 57, 55, 53, 51, 49, 47, 45, 43, 41, 39, 37, 35, 33, 31, 29, 27, 25, 23, 21, 19, 17, 15, 13, 11, 9, 7, 5), (60, 61, 63, 62), (62, 63, 1, 0), (0, 2, 4, 6, 8, 10, 12, 14, 16, 18, 20, 22, 24, 26, 28, 30, 32, 34, 36, 38, 40, 42, 44, 46, 48, 50, 52, 54, 56, 58, 60, 62)])
_uv = me_cylinder_001.uv_layers.new(name='UVMap')
_uv.uv.foreach_set('vector', [1.0, 0.5, 1.0, 1.0, 0.9688, 1.0, 0.9688, 0.5, 0.9688, 0.5, 0.9688, 1.0, 0.9375, 1.0, 0.9375, 0.5, 0.9375, 0.5, 0.9375, 1.0, 0.9062, 1.0, 0.9062, 0.5, 0.9062, 0.5, 0.9062, 1.0, 0.875, 1.0, 0.875, 0.5, 0.875, 0.5, 0.875, 1.0, 0.8438, 1.0, 0.8438, 0.5, 0.8438, 0.5, 0.8438, 1.0, 0.8125, 1.0, 0.8125, 0.5, 0.8125, 0.5, 0.8125, 1.0, 0.7812, 1.0, 0.7812, 0.5, 0.7812, 0.5, 0.7812, 1.0, 0.75, 1.0, 0.75, 0.5, 0.75, 0.5, 0.75, 1.0, 0.7188, 1.0, 0.7188, 0.5, 0.7188, 0.5, 0.7188, 1.0, 0.6875, 1.0, 0.6875, 0.5, 0.6875, 0.5, 0.6875, 1.0, 0.6562, 1.0, 0.6562, 0.5, 0.6562, 0.5, 0.6562, 1.0, 0.625, 1.0, 0.625, 0.5, 0.625, 0.5, 0.625, 1.0, 0.5938, 1.0, 0.5938, 0.5, 0.5938, 0.5, 0.5938, 1.0, 0.5625, 1.0, 0.5625, 0.5, 0.5625, 0.5, 0.5625, 1.0, 0.5312, 1.0, 0.5312, 0.5, 0.5312, 0.5, 0.5312, 1.0, 0.5, 1.0, 0.5, 0.5, 0.5, 0.5, 0.5, 1.0, 0.4688, 1.0, 0.4688, 0.5, 0.4688, 0.5, 0.4688, 1.0, 0.4375, 1.0, 0.4375, 0.5, 0.4375, 0.5, 0.4375, 1.0, 0.4062, 1.0, 0.4062, 0.5, 0.4062, 0.5, 0.4062, 1.0, 0.375, 1.0, 0.375, 0.5, 0.375, 0.5, 0.375, 1.0, 0.3438, 1.0, 0.3438, 0.5, 0.3438, 0.5, 0.3438, 1.0, 0.3125, 1.0, 0.3125, 0.5, 0.3125, 0.5, 0.3125, 1.0, 0.2812, 1.0, 0.2812, 0.5, 0.2812, 0.5, 0.2812, 1.0, 0.25, 1.0, 0.25, 0.5, 0.25, 0.5, 0.25, 1.0, 0.2188, 1.0, 0.2188, 0.5, 0.2188, 0.5, 0.2188, 1.0, 0.1875, 1.0, 0.1875, 0.5, 0.1875, 0.5, 0.1875, 1.0, 0.1562, 1.0, 0.1562, 0.5, 0.1562, 0.5, 0.1562, 1.0, 0.125, 1.0, 0.125, 0.5, 0.125, 0.5, 0.125, 1.0, 0.09375, 1.0, 0.09375, 0.5, 0.09375, 0.5, 0.09375, 1.0, 0.0625, 1.0, 0.0625, 0.5, 0.2968, 0.4854, 0.25, 0.49, 0.2032, 0.4854, 0.1582, 0.4717, 0.1167, 0.4496, 0.08029, 0.4197, 0.05045, 0.3833, 0.02827, 0.3418, 0.01461, 0.2968, 0.01, 0.25, 0.01461, 0.2032, 0.02827, 0.1582, 0.05045, 0.1167, 0.08029, 0.08029, 0.1167, 0.05045, 0.1582, 0.02827, 0.2032, 0.01461, 0.25, 0.01, 0.2968, 0.01461, 0.3418, 0.02827, 0.3833, 0.05045, 0.4197, 0.08029, 0.4496, 0.1167, 0.4717, 0.1582, 0.4854, 0.2032, 0.49, 0.25, 0.4854, 0.2968, 0.4717, 0.3418, 0.4496, 0.3833, 0.4197, 0.4197, 0.3833, 0.4496, 0.3418, 0.4717, 0.0625, 0.5, 0.0625, 1.0, 0.03125, 1.0, 0.03125, 0.5, 0.03125, 0.5, 0.03125, 1.0, 0.0, 1.0, 0.0, 0.5, 0.75, 0.49, 0.7968, 0.4854, 0.8418, 0.4717, 0.8833, 0.4496, 0.9197, 0.4197, 0.9496, 0.3833, 0.9717, 0.3418, 0.9854, 0.2968, 0.99, 0.25, 0.9854, 0.2032, 0.9717, 0.1582, 0.9496, 0.1167, 0.9197, 0.08029, 0.8833, 0.05045, 0.8418, 0.02827, 0.7968, 0.01461, 0.75, 0.01, 0.7032, 0.01461, 0.6582, 0.02827, 0.6167, 0.05045, 0.5803, 0.08029, 0.5504, 0.1167, 0.5283, 0.1582, 0.5146, 0.2032, 0.51, 0.25, 0.5146, 0.2968, 0.5283, 0.3418, 0.5504, 0.3833, 0.5803, 0.4197, 0.6167, 0.4496, 0.6582, 0.4717, 0.7032, 0.4854])
me_cylinder_001.materials.append(mat_material_006)
me_cylinder_001.use_remesh_fix_poles = True
me_cylinder_001.use_remesh_preserve_attributes = False
me_cylinder_001.update()
me_cube_014 = bpy.data.meshes.new('Cube.014')
me_cube_014.from_pydata([(-0.982, -9.21, -1.083), (-0.975, -2.756, 0.3154), (-0.982, -7.21, -1.083), (-0.975, -0.7564, 0.3154), (1.018, -9.21, -1.083), (1.025, -2.756, 0.3154), (1.018, -7.21, -1.083), (1.025, -0.7564, 0.3154), (-1.773, 1.12, 1.42), (-1.773, 4.667, 1.42), (1.773, 4.667, 1.42), (1.773, 1.12, 1.42), (-1.13, -1.13, 1.988), (-1.13, 1.13, 1.988), (1.13, 1.13, 1.988), (1.13, -1.13, 1.988), (-1.54, 0.6303, 2.482), (-1.54, 3.71, 2.482), (1.54, 3.71, 2.482), (1.54, 0.6303, 2.482), (-1.221, -1.221, 2.706), (-1.221, 1.221, 2.706), (1.221, 1.221, 2.706), (1.221, -1.221, 2.706), (-2.615, 1.002, 3.355), (-2.615, 6.233, 3.355), (2.615, 6.233, 3.355), (2.615, 1.002, 3.355), (-2.078, -2.078, 3.749), (-2.078, 2.078, 3.749), (2.078, 2.078, 3.749), (2.078, -2.078, 3.749), (0.01797, -2.424, -1.083), (0.02501, 4.03, 0.3154), (0.01797, -4.424, -1.083), (0.02501, 2.03, 0.3154), (4.38e-17, 9.453, 1.42), (4.38e-17, 5.906, 1.42), (0.0, 5.916, 1.988), (0.0, 3.656, 1.988), (2.628e-17, 8.496, 2.482), (2.628e-17, 5.416, 2.482), (0.0, 6.007, 2.706), (0.0, 3.565, 2.706), (-3.504e-17, 11.02, 3.355), (-3.504e-17, 5.788, 3.355), (0.0, 5.676, 4.027), (0.0, 3.896, 4.027), (-0.1503, 6.343, -0.6277), (3.011, 2.205, 0.7243), (-0.01182, 7.398, -0.6326), (3.15, 3.259, 0.7193), (0.6195, -26.42, -0.6688), (3.781, -30.56, 0.6831), (0.758, -25.37, -0.6738), (3.92, -29.51, 0.6781), (5.115, 11.46, 1.812), (5.36, 13.33, 1.803), (6.726, -44.77, 1.73), (6.48, -46.64, 1.739), (6.308, -3.283, 2.359), (6.464, -2.092, 2.354), (7.334, -39.11, 2.307), (7.178, -40.3, 2.313), (7.231, 1.739, 2.847), (7.445, 3.362, 2.84), (8.63, -47.09, 2.776), (8.417, -48.72, 2.784), (7.661, -5.651, 3.065), (7.83, -4.363, 3.059), (8.77, -44.37, 3.009), (8.601, -45.66, 3.015), (8.535, 14.92, 3.722), (8.897, 17.68, 3.709), (10.91, -68.02, 3.602), (10.55, -70.77, 3.614), (9.294, 2.393, 4.104), (9.582, 4.583, 4.094), (11.18, -63.49, 4.009), (10.89, -65.68, 4.019), (0.7044, -6.462, -0.665), (3.866, -10.6, 0.6869), (0.5659, -7.516, -0.6601), (3.728, -11.66, 0.6919), (6.374, -13.2, 1.755), (6.129, -15.07, 1.763), (7.231, -18.08, 2.319), (7.074, -19.27, 2.324), (8.369, -19.34, 2.796), (8.155, -20.97, 2.804), (8.631, -21.85, 3.022), (8.462, -23.13, 3.028), (10.24, -22.65, 3.644), (9.873, -25.4, 3.657), (11.17, -29.04, 4.315), (11.05, -29.97, 4.319), (0.5824, 0.4521, -0.6688), (2.47, -64.18, 0.6286), (0.4257, 2.412, -0.6558), (2.314, -62.22, 0.6417), (1.731, 23.25, -0.6265), (3.619, -41.38, 0.6709), (1.574, 25.21, -0.6135), (3.463, -39.42, 0.684), (3.596, -125.6, 1.629), (3.318, -122.1, 1.652), (5.355, -81.68, 1.727), (5.633, -85.15, 1.704), (5.112, -149.3, 2.137), (4.935, -147.1, 2.152), (6.233, -121.3, 2.2), (6.41, -123.5, 2.185), (5.584, -177.4, 2.584), (5.342, -174.4, 2.604), (7.112, -139.2, 2.669), (7.353, -142.3, 2.649), (6.295, -186.9, 2.78), (6.104, -184.6, 2.796), (7.507, -156.7, 2.847), (7.698, -159.1, 2.832), (6.428, -233.6, 3.347), (6.018, -228.5, 3.381), (9.023, -168.8, 3.491), (9.432, -174.0, 3.457), (7.652, -250.5, 3.692), (7.326, -246.4, 3.719), (9.713, -199.1, 3.807), (10.04, -203.1, 3.78), (0.6252, 18.5, -0.6034), (2.513, -46.13, 0.694), (0.7818, 16.54, -0.6164), (2.67, -48.09, 0.681), (3.962, -97.21, 1.72), (4.24, -100.7, 1.697), (5.209, -129.5, 2.207), (5.386, -131.7, 2.192), (5.852, -152.1, 2.668), (6.093, -155.1, 2.648), (6.43, -165.9, 2.853), (6.622, -168.3, 2.837), (7.145, -194.0, 3.467), (7.555, -199.1, 3.433), (8.714, -233.4, 4.036), (8.853, -235.1, 4.025), (-0.9026, -0.2752, -0.822), (0.9391, 11.33, 0.5726), (-0.9412, 1.518, -0.8214), (0.9005, 13.12, 0.5732), (1.005, 12.12, -0.8773), (2.847, 23.72, 0.5173), (0.9667, 13.91, -0.8767), (2.808, 25.52, 0.5179), (1.651, 14.42, 1.696), (1.582, 17.6, 1.697), (4.966, 39.58, 1.599), (5.034, 36.4, 1.598), (3.104, 18.73, 2.243), (3.06, 20.76, 2.244), (5.215, 34.76, 2.181), (5.259, 32.74, 2.181), (3.372, 19.81, 2.748), (3.312, 22.57, 2.749), (6.25, 41.66, 2.664), (6.31, 38.9, 2.663), (4.026, 21.05, 2.962), (3.979, 23.24, 2.963), (6.309, 38.38, 2.895), (6.356, 36.19, 2.894), (3.561, 17.08, 3.647), (3.46, 21.77, 3.648), (8.45, 54.19, 3.504), (8.551, 49.5, 3.502), (4.686, 19.28, 4.024), (4.606, 23.01, 4.025), (8.57, 48.76, 3.91), (8.65, 45.03, 3.909), (-0.07972, 12.01, -0.8477), (1.762, 23.61, 0.5469), (-0.04107, 10.21, -0.8483), (1.801, 21.82, 0.5463), (3.181, 32.88, 1.65), (3.25, 29.7, 1.649), (4.045, 32.05, 2.214), (4.089, 30.02, 2.213), (4.689, 36.41, 2.707), (4.748, 33.64, 2.707), (5.051, 35.1, 2.93), (5.098, 32.91, 2.93), (5.863, 42.27, 3.577), (5.964, 37.58, 3.576), (6.909, 40.26, 4.246), (6.943, 38.66, 4.246), (2.311, 1.317, -0.9063), (1.557, -38.38, 0.4757), (2.123, 1.639, -0.9061), (1.37, -38.05, 0.4759), (2.508, 34.49, -0.8416), (1.754, -5.201, 0.5405), (2.32, 34.81, -0.8414), (1.567, -4.88, 0.5407), (0.9969, -83.26, 1.541), (0.6646, -82.69, 1.542), (1.014, -23.86, 1.657), (1.346, -24.43, 1.656), (1.21, -89.53, 2.122), (0.9987, -89.16, 2.123), (1.221, -51.69, 2.196), (1.433, -52.05, 2.196), (0.9522, -110.5, 2.598), (0.6636, -110.0, 2.598), (0.967, -58.92, 2.698), (1.256, -59.41, 2.698), (1.133, -112.1, 2.83), (0.9042, -111.7, 2.83), (1.145, -71.16, 2.909), (1.374, -71.55, 2.909), (0.7181, -153.8, 3.425), (0.2279, -152.9, 3.425), (0.7432, -66.16, 3.595), (1.233, -67.0, 3.594), (1.017, -156.9, 3.831), (0.628, -156.2, 3.832), (1.037, -87.26, 3.966), (1.427, -87.93, 3.966), (1.773, 19.0, -0.8732), (1.02, -20.7, 0.5089), (1.961, 18.67, -0.8734), (1.207, -21.02, 0.5086), (0.3908, -52.51, 1.6), (0.7232, -53.08, 1.599), (0.6616, -69.66, 2.16), (0.8733, -70.02, 2.16), (0.3668, -83.69, 2.649), (0.6554, -84.19, 2.648), (0.576, -90.64, 2.87), (0.8049, -91.04, 2.87), (0.03712, -108.8, 3.511), (0.5273, -109.6, 3.51), (0.4657, -129.3, 4.175), (0.6325, -129.6, 4.174)], [], [(0, 1, 3, 2), (32, 33, 7, 6), (6, 7, 5, 4), (34, 35, 1, 0), (32, 6, 4, 34), (3, 1, 8, 9), (37, 11, 15, 39), (35, 5, 11, 37), (33, 3, 9, 36), (5, 7, 10, 11), (15, 14, 18, 19), (36, 9, 13, 38), (11, 10, 14, 15), (9, 8, 12, 13), (41, 19, 23, 43), (13, 12, 16, 17), (39, 15, 19, 41), (38, 13, 17, 40), (42, 21, 25, 44), (40, 17, 21, 42), (19, 18, 22, 23), (17, 16, 20, 21), (27, 26, 30, 31), (23, 22, 26, 27), (21, 20, 24, 25), (43, 23, 27, 45), (46, 29, 28, 47), (25, 24, 28, 29), (45, 27, 31, 47), (44, 25, 29, 46), (26, 44, 46, 30), (24, 45, 47, 28), (30, 46, 47, 31), (20, 43, 45, 24), (18, 40, 42, 22), (22, 42, 44, 26), (14, 38, 40, 18), (12, 39, 41, 16), (16, 41, 43, 20), (10, 36, 38, 14), (7, 33, 36, 10), (1, 35, 37, 8), (8, 37, 39, 12), (2, 32, 34, 0), (4, 5, 35, 34), (2, 3, 33, 32), (48, 49, 51, 50), (80, 81, 55, 54), (54, 55, 53, 52), (82, 83, 49, 48), (80, 54, 52, 82), (51, 49, 56, 57), (85, 59, 63, 87), (83, 53, 59, 85), (81, 51, 57, 84), (53, 55, 58, 59), (63, 62, 66, 67), (84, 57, 61, 86), (59, 58, 62, 63), (57, 56, 60, 61), (89, 67, 71, 91), (61, 60, 64, 65), (87, 63, 67, 89), (86, 61, 65, 88), (90, 69, 73, 92), (88, 65, 69, 90), (67, 66, 70, 71), (65, 64, 68, 69), (75, 74, 78, 79), (71, 70, 74, 75), (69, 68, 72, 73), (91, 71, 75, 93), (94, 77, 76, 95), (73, 72, 76, 77), (93, 75, 79, 95), (92, 73, 77, 94), (74, 92, 94, 78), (72, 93, 95, 76), (78, 94, 95, 79), (68, 91, 93, 72), (66, 88, 90, 70), (70, 90, 92, 74), (62, 86, 88, 66), (60, 87, 89, 64), (64, 89, 91, 68), (58, 84, 86, 62), (55, 81, 84, 58), (49, 83, 85, 56), (56, 85, 87, 60), (50, 80, 82, 48), (52, 53, 83, 82), (50, 51, 81, 80), (96, 97, 99, 98), (128, 129, 103, 102), (102, 103, 101, 100), (130, 131, 97, 96), (128, 102, 100, 130), (99, 97, 104, 105), (133, 107, 111, 135), (131, 101, 107, 133), (129, 99, 105, 132), (101, 103, 106, 107), (111, 110, 114, 115), (132, 105, 109, 134), (107, 106, 110, 111), (105, 104, 108, 109), (137, 115, 119, 139), (109, 108, 112, 113), (135, 111, 115, 137), (134, 109, 113, 136), (138, 117, 121, 140), (136, 113, 117, 138), (115, 114, 118, 119), (113, 112, 116, 117), (123, 122, 126, 127), (119, 118, 122, 123), (117, 116, 120, 121), (139, 119, 123, 141), (142, 125, 124, 143), (121, 120, 124, 125), (141, 123, 127, 143), (140, 121, 125, 142), (122, 140, 142, 126), (120, 141, 143, 124), (126, 142, 143, 127), (116, 139, 141, 120), (114, 136, 138, 118), (118, 138, 140, 122), (110, 134, 136, 114), (108, 135, 137, 112), (112, 137, 139, 116), (106, 132, 134, 110), (103, 129, 132, 106), (97, 131, 133, 104), (104, 133, 135, 108), (98, 128, 130, 96), (100, 101, 131, 130), (98, 99, 129, 128), (144, 145, 147, 146), (176, 177, 151, 150), (150, 151, 149, 148), (178, 179, 145, 144), (176, 150, 148, 178), (147, 145, 152, 153), (181, 155, 159, 183), (179, 149, 155, 181), (177, 147, 153, 180), (149, 151, 154, 155), (159, 158, 162, 163), (180, 153, 157, 182), (155, 154, 158, 159), (153, 152, 156, 157), (185, 163, 167, 187), (157, 156, 160, 161), (183, 159, 163, 185), (182, 157, 161, 184), (186, 165, 169, 188), (184, 161, 165, 186), (163, 162, 166, 167), (161, 160, 164, 165), (171, 170, 174, 175), (167, 166, 170, 171), (165, 164, 168, 169), (187, 167, 171, 189), (190, 173, 172, 191), (169, 168, 172, 173), (189, 171, 175, 191), (188, 169, 173, 190), (170, 188, 190, 174), (168, 189, 191, 172), (174, 190, 191, 175), (164, 187, 189, 168), (162, 184, 186, 166), (166, 186, 188, 170), (158, 182, 184, 162), (156, 183, 185, 160), (160, 185, 187, 164), (154, 180, 182, 158), (151, 177, 180, 154), (145, 179, 181, 152), (152, 181, 183, 156), (146, 176, 178, 144), (148, 149, 179, 178), (146, 147, 177, 176), (192, 193, 195, 194), (224, 225, 199, 198), (198, 199, 197, 196), (226, 227, 193, 192), (224, 198, 196, 226), (195, 193, 200, 201), (229, 203, 207, 231), (227, 197, 203, 229), (225, 195, 201, 228), (197, 199, 202, 203), (207, 206, 210, 211), (228, 201, 205, 230), (203, 202, 206, 207), (201, 200, 204, 205), (233, 211, 215, 235), (205, 204, 208, 209), (231, 207, 211, 233), (230, 205, 209, 232), (234, 213, 217, 236), (232, 209, 213, 234), (211, 210, 214, 215), (209, 208, 212, 213), (219, 218, 222, 223), (215, 214, 218, 219), (213, 212, 216, 217), (235, 215, 219, 237), (238, 221, 220, 239), (217, 216, 220, 221), (237, 219, 223, 239), (236, 217, 221, 238), (218, 236, 238, 222), (216, 237, 239, 220), (222, 238, 239, 223), (212, 235, 237, 216), (210, 232, 234, 214), (214, 234, 236, 218), (206, 230, 232, 210), (204, 231, 233, 208), (208, 233, 235, 212), (202, 228, 230, 206), (199, 225, 228, 202), (193, 227, 229, 200), (200, 229, 231, 204), (194, 224, 226, 192), (196, 197, 227, 226), (194, 195, 225, 224)])
me_cube_014.polygons.foreach_set('use_smooth', [True] * 230)
_uv = me_cube_014.uv_layers.new(name='UVMap')
_uv.uv.foreach_set('vector', [0.375, 0.0, 0.625, 0.0, 0.625, 0.25, 0.375, 0.25, 0.375, 0.375, 0.625, 0.375, 0.625, 0.5, 0.375, 0.5, 0.375, 0.5, 0.625, 0.5, 0.625, 0.75, 0.375, 0.75, 0.375, 0.875, 0.625, 0.875, 0.625, 1.0, 0.375, 1.0, 0.25, 0.5, 0.375, 0.5, 0.375, 0.75, 0.25, 0.75, 0.625, 0.25, 0.625, 0.0, 0.625, 0.0, 0.625, 0.25, 0.625, 0.875, 0.625, 0.75, 0.625, 0.75, 0.625, 0.875, 0.625, 0.875, 0.625, 0.75, 0.625, 0.75, 0.625, 0.875, 0.625, 0.375, 0.625, 0.25, 0.625, 0.25, 0.625, 0.375, 0.625, 0.75, 0.625, 0.5, 0.625, 0.5, 0.625, 0.75, 0.625, 0.75, 0.625, 0.5, 0.625, 0.5, 0.625, 0.75, 0.625, 0.375, 0.625, 0.25, 0.625, 0.25, 0.625, 0.375, 0.625, 0.75, 0.625, 0.5, 0.625, 0.5, 0.625, 0.75, 0.625, 0.25, 0.625, 0.0, 0.625, 0.0, 0.625, 0.25, 0.625, 0.875, 0.625, 0.75, 0.625, 0.75, 0.625, 0.875, 0.625, 0.25, 0.625, 0.0, 0.625, 0.0, 0.625, 0.25, 0.625, 0.875, 0.625, 0.75, 0.625, 0.75, 0.625, 0.875, 0.625, 0.375, 0.625, 0.25, 0.625, 0.25, 0.625, 0.375, 0.625, 0.375, 0.625, 0.25, 0.625, 0.25, 0.625, 0.375, 0.625, 0.375, 0.625, 0.25, 0.625, 0.25, 0.625, 0.375, 0.625, 0.75, 0.625, 0.5, 0.625, 0.5, 0.625, 0.75, 0.625, 0.25, 0.625, 0.0, 0.625, 0.0, 0.625, 0.25, 0.625, 0.75, 0.625, 0.5, 0.625, 0.5, 0.625, 0.75, 0.625, 0.75, 0.625, 0.5, 0.625, 0.5, 0.625, 0.75, 0.625, 0.25, 0.625, 0.0, 0.625, 0.0, 0.625, 0.25, 0.625, 0.875, 0.625, 0.75, 0.625, 0.75, 0.625, 0.875, 0.75, 0.5, 0.875, 0.5, 0.875, 0.75, 0.75, 0.75, 0.625, 0.25, 0.625, 0.0, 0.625, 0.0, 0.625, 0.25, 0.625, 0.875, 0.625, 0.75, 0.625, 0.75, 0.625, 0.875, 0.625, 0.375, 0.625, 0.25, 0.625, 0.25, 0.625, 0.375, 0.625, 0.5, 0.625, 0.375, 0.625, 0.375, 0.625, 0.5, 0.625, 1.0, 0.625, 0.875, 0.625, 0.875, 0.625, 1.0, 0.625, 0.5, 0.75, 0.5, 0.75, 0.75, 0.625, 0.75, 0.625, 1.0, 0.625, 0.875, 0.625, 0.875, 0.625, 1.0, 0.625, 0.5, 0.625, 0.375, 0.625, 0.375, 0.625, 0.5, 0.625, 0.5, 0.625, 0.375, 0.625, 0.375, 0.625, 0.5, 0.625, 0.5, 0.625, 0.375, 0.625, 0.375, 0.625, 0.5, 0.625, 1.0, 0.625, 0.875, 0.625, 0.875, 0.625, 1.0, 0.625, 1.0, 0.625, 0.875, 0.625, 0.875, 0.625, 1.0, 0.625, 0.5, 0.625, 0.375, 0.625, 0.375, 0.625, 0.5, 0.625, 0.5, 0.625, 0.375, 0.625, 0.375, 0.625, 0.5, 0.625, 1.0, 0.625, 0.875, 0.625, 0.875, 0.625, 1.0, 0.625, 1.0, 0.625, 0.875, 0.625, 0.875, 0.625, 1.0, 0.125, 0.5, 0.25, 0.5, 0.25, 0.75, 0.125, 0.75, 0.375, 0.75, 0.625, 0.75, 0.625, 0.875, 0.375, 0.875, 0.375, 0.25, 0.625, 0.25, 0.625, 0.375, 0.375, 0.375, 0.375, 0.0, 0.625, 0.0, 0.625, 0.25, 0.375, 0.25, 0.375, 0.375, 0.625, 0.375, 0.625, 0.5, 0.375, 0.5, 0.375, 0.5, 0.625, 0.5, 0.625, 0.75, 0.375, 0.75, 0.375, 0.875, 0.625, 0.875, 0.625, 1.0, 0.375, 1.0, 0.25, 0.5, 0.375, 0.5, 0.375, 0.75, 0.25, 0.75, 0.625, 0.25, 0.625, 0.0, 0.625, 0.0, 0.625, 0.25, 0.625, 0.875, 0.625, 0.75, 0.625, 0.75, 0.625, 0.875, 0.625, 0.875, 0.625, 0.75, 0.625, 0.75, 0.625, 0.875, 0.625, 0.375, 0.625, 0.25, 0.625, 0.25, 0.625, 0.375, 0.625, 0.75, 0.625, 0.5, 0.625, 0.5, 0.625, 0.75, 0.625, 0.75, 0.625, 0.5, 0.625, 0.5, 0.625, 0.75, 0.625, 0.375, 0.625, 0.25, 0.625, 0.25, 0.625, 0.375, 0.625, 0.75, 0.625, 0.5, 0.625, 0.5, 0.625, 0.75, 0.625, 0.25, 0.625, 0.0, 0.625, 0.0, 0.625, 0.25, 0.625, 0.875, 0.625, 0.75, 0.625, 0.75, 0.625, 0.875, 0.625, 0.25, 0.625, 0.0, 0.625, 0.0, 0.625, 0.25, 0.625, 0.875, 0.625, 0.75, 0.625, 0.75, 0.625, 0.875, 0.625, 0.375, 0.625, 0.25, 0.625, 0.25, 0.625, 0.375, 0.625, 0.375, 0.625, 0.25, 0.625, 0.25, 0.625, 0.375, 0.625, 0.375, 0.625, 0.25, 0.625, 0.25, 0.625, 0.375, 0.625, 0.75, 0.625, 0.5, 0.625, 0.5, 0.625, 0.75, 0.625, 0.25, 0.625, 0.0, 0.625, 0.0, 0.625, 0.25, 0.625, 0.75, 0.625, 0.5, 0.625, 0.5, 0.625, 0.75, 0.625, 0.75, 0.625, 0.5, 0.625, 0.5, 0.625, 0.75, 0.625, 0.25, 0.625, 0.0, 0.625, 0.0, 0.625, 0.25, 0.625, 0.875, 0.625, 0.75, 0.625, 0.75, 0.625, 0.875, 0.75, 0.5, 0.875, 0.5, 0.875, 0.75, 0.75, 0.75, 0.625, 0.25, 0.625, 0.0, 0.625, 0.0, 0.625, 0.25, 0.625, 0.875, 0.625, 0.75, 0.625, 0.75, 0.625, 0.875, 0.625, 0.375, 0.625, 0.25, 0.625, 0.25, 0.625, 0.375, 0.625, 0.5, 0.625, 0.375, 0.625, 0.375, 0.625, 0.5, 0.625, 1.0, 0.625, 0.875, 0.625, 0.875, 0.625, 1.0, 0.625, 0.5, 0.75, 0.5, 0.75, 0.75, 0.625, 0.75, 0.625, 1.0, 0.625, 0.875, 0.625, 0.875, 0.625, 1.0, 0.625, 0.5, 0.625, 0.375, 0.625, 0.375, 0.625, 0.5, 0.625, 0.5, 0.625, 0.375, 0.625, 0.375, 0.625, 0.5, 0.625, 0.5, 0.625, 0.375, 0.625, 0.375, 0.625, 0.5, 0.625, 1.0, 0.625, 0.875, 0.625, 0.875, 0.625, 1.0, 0.625, 1.0, 0.625, 0.875, 0.625, 0.875, 0.625, 1.0, 0.625, 0.5, 0.625, 0.375, 0.625, 0.375, 0.625, 0.5, 0.625, 0.5, 0.625, 0.375, 0.625, 0.375, 0.625, 0.5, 0.625, 1.0, 0.625, 0.875, 0.625, 0.875, 0.625, 1.0, 0.625, 1.0, 0.625, 0.875, 0.625, 0.875, 0.625, 1.0, 0.125, 0.5, 0.25, 0.5, 0.25, 0.75, 0.125, 0.75, 0.375, 0.75, 0.625, 0.75, 0.625, 0.875, 0.375, 0.875, 0.375, 0.25, 0.625, 0.25, 0.625, 0.375, 0.375, 0.375, 0.375, 0.0, 0.625, 0.0, 0.625, 0.25, 0.375, 0.25, 0.375, 0.375, 0.625, 0.375, 0.625, 0.5, 0.375, 0.5, 0.375, 0.5, 0.625, 0.5, 0.625, 0.75, 0.375, 0.75, 0.375, 0.875, 0.625, 0.875, 0.625, 1.0, 0.375, 1.0, 0.25, 0.5, 0.375, 0.5, 0.375, 0.75, 0.25, 0.75, 0.625, 0.25, 0.625, 0.0, 0.625, 0.0, 0.625, 0.25, 0.625, 0.875, 0.625, 0.75, 0.625, 0.75, 0.625, 0.875, 0.625, 0.875, 0.625, 0.75, 0.625, 0.75, 0.625, 0.875, 0.625, 0.375, 0.625, 0.25, 0.625, 0.25, 0.625, 0.375, 0.625, 0.75, 0.625, 0.5, 0.625, 0.5, 0.625, 0.75, 0.625, 0.75, 0.625, 0.5, 0.625, 0.5, 0.625, 0.75, 0.625, 0.375, 0.625, 0.25, 0.625, 0.25, 0.625, 0.375, 0.625, 0.75, 0.625, 0.5, 0.625, 0.5, 0.625, 0.75, 0.625, 0.25, 0.625, 0.0, 0.625, 0.0, 0.625, 0.25, 0.625, 0.875, 0.625, 0.75, 0.625, 0.75, 0.625, 0.875, 0.625, 0.25, 0.625, 0.0, 0.625, 0.0, 0.625, 0.25, 0.625, 0.875, 0.625, 0.75, 0.625, 0.75, 0.625, 0.875, 0.625, 0.375, 0.625, 0.25, 0.625, 0.25, 0.625, 0.375, 0.625, 0.375, 0.625, 0.25, 0.625, 0.25, 0.625, 0.375, 0.625, 0.375, 0.625, 0.25, 0.625, 0.25, 0.625, 0.375, 0.625, 0.75, 0.625, 0.5, 0.625, 0.5, 0.625, 0.75, 0.625, 0.25, 0.625, 0.0, 0.625, 0.0, 0.625, 0.25, 0.625, 0.75, 0.625, 0.5, 0.625, 0.5, 0.625, 0.75, 0.625, 0.75, 0.625, 0.5, 0.625, 0.5, 0.625, 0.75, 0.625, 0.25, 0.625, 0.0, 0.625, 0.0, 0.625, 0.25, 0.625, 0.875, 0.625, 0.75, 0.625, 0.75, 0.625, 0.875, 0.75, 0.5, 0.875, 0.5, 0.875, 0.75, 0.75, 0.75, 0.625, 0.25, 0.625, 0.0, 0.625, 0.0, 0.625, 0.25, 0.625, 0.875, 0.625, 0.75, 0.625, 0.75, 0.625, 0.875, 0.625, 0.375, 0.625, 0.25, 0.625, 0.25, 0.625, 0.375, 0.625, 0.5, 0.625, 0.375, 0.625, 0.375, 0.625, 0.5, 0.625, 1.0, 0.625, 0.875, 0.625, 0.875, 0.625, 1.0, 0.625, 0.5, 0.75, 0.5, 0.75, 0.75, 0.625, 0.75, 0.625, 1.0, 0.625, 0.875, 0.625, 0.875, 0.625, 1.0, 0.625, 0.5, 0.625, 0.375, 0.625, 0.375, 0.625, 0.5, 0.625, 0.5, 0.625, 0.375, 0.625, 0.375, 0.625, 0.5, 0.625, 0.5, 0.625, 0.375, 0.625, 0.375, 0.625, 0.5, 0.625, 1.0, 0.625, 0.875, 0.625, 0.875, 0.625, 1.0, 0.625, 1.0, 0.625, 0.875, 0.625, 0.875, 0.625, 1.0, 0.625, 0.5, 0.625, 0.375, 0.625, 0.375, 0.625, 0.5, 0.625, 0.5, 0.625, 0.375, 0.625, 0.375, 0.625, 0.5, 0.625, 1.0, 0.625, 0.875, 0.625, 0.875, 0.625, 1.0, 0.625, 1.0, 0.625, 0.875, 0.625, 0.875, 0.625, 1.0, 0.125, 0.5, 0.25, 0.5, 0.25, 0.75, 0.125, 0.75, 0.375, 0.75, 0.625, 0.75, 0.625, 0.875, 0.375, 0.875, 0.375, 0.25, 0.625, 0.25, 0.625, 0.375, 0.375, 0.375, 0.375, 0.0, 0.625, 0.0, 0.625, 0.25, 0.375, 0.25, 0.375, 0.375, 0.625, 0.375, 0.625, 0.5, 0.375, 0.5, 0.375, 0.5, 0.625, 0.5, 0.625, 0.75, 0.375, 0.75, 0.375, 0.875, 0.625, 0.875, 0.625, 1.0, 0.375, 1.0, 0.25, 0.5, 0.375, 0.5, 0.375, 0.75, 0.25, 0.75, 0.625, 0.25, 0.625, 0.0, 0.625, 0.0, 0.625, 0.25, 0.625, 0.875, 0.625, 0.75, 0.625, 0.75, 0.625, 0.875, 0.625, 0.875, 0.625, 0.75, 0.625, 0.75, 0.625, 0.875, 0.625, 0.375, 0.625, 0.25, 0.625, 0.25, 0.625, 0.375, 0.625, 0.75, 0.625, 0.5, 0.625, 0.5, 0.625, 0.75, 0.625, 0.75, 0.625, 0.5, 0.625, 0.5, 0.625, 0.75, 0.625, 0.375, 0.625, 0.25, 0.625, 0.25, 0.625, 0.375, 0.625, 0.75, 0.625, 0.5, 0.625, 0.5, 0.625, 0.75, 0.625, 0.25, 0.625, 0.0, 0.625, 0.0, 0.625, 0.25, 0.625, 0.875, 0.625, 0.75, 0.625, 0.75, 0.625, 0.875, 0.625, 0.25, 0.625, 0.0, 0.625, 0.0, 0.625, 0.25, 0.625, 0.875, 0.625, 0.75, 0.625, 0.75, 0.625, 0.875, 0.625, 0.375, 0.625, 0.25, 0.625, 0.25, 0.625, 0.375, 0.625, 0.375, 0.625, 0.25, 0.625, 0.25, 0.625, 0.375, 0.625, 0.375, 0.625, 0.25, 0.625, 0.25, 0.625, 0.375, 0.625, 0.75, 0.625, 0.5, 0.625, 0.5, 0.625, 0.75, 0.625, 0.25, 0.625, 0.0, 0.625, 0.0, 0.625, 0.25, 0.625, 0.75, 0.625, 0.5, 0.625, 0.5, 0.625, 0.75, 0.625, 0.75, 0.625, 0.5, 0.625, 0.5, 0.625, 0.75, 0.625, 0.25, 0.625, 0.0, 0.625, 0.0, 0.625, 0.25, 0.625, 0.875, 0.625, 0.75, 0.625, 0.75, 0.625, 0.875, 0.75, 0.5, 0.875, 0.5, 0.875, 0.75, 0.75, 0.75, 0.625, 0.25, 0.625, 0.0, 0.625, 0.0, 0.625, 0.25, 0.625, 0.875, 0.625, 0.75, 0.625, 0.75, 0.625, 0.875, 0.625, 0.375, 0.625, 0.25, 0.625, 0.25, 0.625, 0.375, 0.625, 0.5, 0.625, 0.375, 0.625, 0.375, 0.625, 0.5, 0.625, 1.0, 0.625, 0.875, 0.625, 0.875, 0.625, 1.0, 0.625, 0.5, 0.75, 0.5, 0.75, 0.75, 0.625, 0.75, 0.625, 1.0, 0.625, 0.875, 0.625, 0.875, 0.625, 1.0, 0.625, 0.5, 0.625, 0.375, 0.625, 0.375, 0.625, 0.5, 0.625, 0.5, 0.625, 0.375, 0.625, 0.375, 0.625, 0.5, 0.625, 0.5, 0.625, 0.375, 0.625, 0.375, 0.625, 0.5, 0.625, 1.0, 0.625, 0.875, 0.625, 0.875, 0.625, 1.0, 0.625, 1.0, 0.625, 0.875, 0.625, 0.875, 0.625, 1.0, 0.625, 0.5, 0.625, 0.375, 0.625, 0.375, 0.625, 0.5, 0.625, 0.5, 0.625, 0.375, 0.625, 0.375, 0.625, 0.5, 0.625, 1.0, 0.625, 0.875, 0.625, 0.875, 0.625, 1.0, 0.625, 1.0, 0.625, 0.875, 0.625, 0.875, 0.625, 1.0, 0.125, 0.5, 0.25, 0.5, 0.25, 0.75, 0.125, 0.75, 0.375, 0.75, 0.625, 0.75, 0.625, 0.875, 0.375, 0.875, 0.375, 0.25, 0.625, 0.25, 0.625, 0.375, 0.375, 0.375, 0.375, 0.0, 0.625, 0.0, 0.625, 0.25, 0.375, 0.25, 0.375, 0.375, 0.625, 0.375, 0.625, 0.5, 0.375, 0.5, 0.375, 0.5, 0.625, 0.5, 0.625, 0.75, 0.375, 0.75, 0.375, 0.875, 0.625, 0.875, 0.625, 1.0, 0.375, 1.0, 0.25, 0.5, 0.375, 0.5, 0.375, 0.75, 0.25, 0.75, 0.625, 0.25, 0.625, 0.0, 0.625, 0.0, 0.625, 0.25, 0.625, 0.875, 0.625, 0.75, 0.625, 0.75, 0.625, 0.875, 0.625, 0.875, 0.625, 0.75, 0.625, 0.75, 0.625, 0.875, 0.625, 0.375, 0.625, 0.25, 0.625, 0.25, 0.625, 0.375, 0.625, 0.75, 0.625, 0.5, 0.625, 0.5, 0.625, 0.75, 0.625, 0.75, 0.625, 0.5, 0.625, 0.5, 0.625, 0.75, 0.625, 0.375, 0.625, 0.25, 0.625, 0.25, 0.625, 0.375, 0.625, 0.75, 0.625, 0.5, 0.625, 0.5, 0.625, 0.75, 0.625, 0.25, 0.625, 0.0, 0.625, 0.0, 0.625, 0.25, 0.625, 0.875, 0.625, 0.75, 0.625, 0.75, 0.625, 0.875, 0.625, 0.25, 0.625, 0.0, 0.625, 0.0, 0.625, 0.25, 0.625, 0.875, 0.625, 0.75, 0.625, 0.75, 0.625, 0.875, 0.625, 0.375, 0.625, 0.25, 0.625, 0.25, 0.625, 0.375, 0.625, 0.375, 0.625, 0.25, 0.625, 0.25, 0.625, 0.375, 0.625, 0.375, 0.625, 0.25, 0.625, 0.25, 0.625, 0.375, 0.625, 0.75, 0.625, 0.5, 0.625, 0.5, 0.625, 0.75, 0.625, 0.25, 0.625, 0.0, 0.625, 0.0, 0.625, 0.25, 0.625, 0.75, 0.625, 0.5, 0.625, 0.5, 0.625, 0.75, 0.625, 0.75, 0.625, 0.5, 0.625, 0.5, 0.625, 0.75, 0.625, 0.25, 0.625, 0.0, 0.625, 0.0, 0.625, 0.25, 0.625, 0.875, 0.625, 0.75, 0.625, 0.75, 0.625, 0.875, 0.75, 0.5, 0.875, 0.5, 0.875, 0.75, 0.75, 0.75, 0.625, 0.25, 0.625, 0.0, 0.625, 0.0, 0.625, 0.25, 0.625, 0.875, 0.625, 0.75, 0.625, 0.75, 0.625, 0.875, 0.625, 0.375, 0.625, 0.25, 0.625, 0.25, 0.625, 0.375, 0.625, 0.5, 0.625, 0.375, 0.625, 0.375, 0.625, 0.5, 0.625, 1.0, 0.625, 0.875, 0.625, 0.875, 0.625, 1.0, 0.625, 0.5, 0.75, 0.5, 0.75, 0.75, 0.625, 0.75, 0.625, 1.0, 0.625, 0.875, 0.625, 0.875, 0.625, 1.0, 0.625, 0.5, 0.625, 0.375, 0.625, 0.375, 0.625, 0.5, 0.625, 0.5, 0.625, 0.375, 0.625, 0.375, 0.625, 0.5, 0.625, 0.5, 0.625, 0.375, 0.625, 0.375, 0.625, 0.5, 0.625, 1.0, 0.625, 0.875, 0.625, 0.875, 0.625, 1.0, 0.625, 1.0, 0.625, 0.875, 0.625, 0.875, 0.625, 1.0, 0.625, 0.5, 0.625, 0.375, 0.625, 0.375, 0.625, 0.5, 0.625, 0.5, 0.625, 0.375, 0.625, 0.375, 0.625, 0.5, 0.625, 1.0, 0.625, 0.875, 0.625, 0.875, 0.625, 1.0, 0.625, 1.0, 0.625, 0.875, 0.625, 0.875, 0.625, 1.0, 0.125, 0.5, 0.25, 0.5, 0.25, 0.75, 0.125, 0.75, 0.375, 0.75, 0.625, 0.75, 0.625, 0.875, 0.375, 0.875, 0.375, 0.25, 0.625, 0.25, 0.625, 0.375, 0.375, 0.375])
me_cube_014.materials.append(mat_material_005)
me_cube_014.use_remesh_fix_poles = True
me_cube_014.use_remesh_preserve_attributes = False
me_cube_014.update()

# ---- objects
ob_light = bpy.data.objects.new('Light', light_light)
ob_camera = bpy.data.objects.new('Camera', cam_camera)
ob_cube = bpy.data.objects.new('Cube', me_cube_002)
ob_cube_001 = bpy.data.objects.new('Cube.001', me_cube_004)
ob_cube_002 = bpy.data.objects.new('Cube.002', me_cube_005)
ob_cube_003 = bpy.data.objects.new('Cube.003', me_cube_010)
ob_cube_004 = bpy.data.objects.new('Cube.004', me_cube_011)
ob_cylinder = bpy.data.objects.new('Cylinder', me_cylinder)
ob_cylinder_001 = bpy.data.objects.new('Cylinder.001', me_cylinder_001)
ob_cube_007 = bpy.data.objects.new('Cube.007', me_cube_014)

# ---- transforms, parenting, visibility, modifiers, constraints
ob_light.location = (4.076, 1.005, 5.904)
ob_light.rotation_euler = (0.6503, 0.05522, 1.866)
ob_light.lock_rotations_4d = False
ob_light.empty_display_type = 'ARROWS'
ob_light.color = (0.0, 0.0, 0.0, 0.0)
ob_light.lineart.crease_threshold = 0.0
ob_camera.location = (7.359, -6.926, 4.958)
ob_camera.rotation_euler = (1.109, 0.0, 0.8149)
ob_camera.lock_rotations_4d = False
ob_camera.empty_display_type = 'ARROWS'
ob_camera.color = (0.0, 0.0, 0.0, 0.0)
ob_camera.display_type = 'WIRE'
ob_camera.lineart.crease_threshold = 0.0
ob_cube.location = (0.0, 0.004099, 1.978)
ob_cube.scale = (1.401, 2.106, 0.1801)
ob_cube_001.location = (-2.997, 0.0, 1.41)
ob_cube_001.scale = (1.0, 1.0, 0.1686)
ob_cube_002.location = (-3.934, 0.0, 3.183)
ob_cube_002.scale = (-0.02911, 1.0, 0.2754)
ob_cube_003.location = (-3.934, 0.0, 2.595)
ob_cube_003.scale = (-0.02911, 1.0, 0.2754)
ob_cube_004.location = (-3.934, 0.0, 2.006)
ob_cube_004.scale = (-0.02911, 1.0, 0.2754)
ob_cylinder.location = (0.0, 0.0, 2.843)
ob_cylinder.scale = (0.1574, 0.1574, 0.1574)
ob_cylinder_001.location = (0.0, 0.0, 2.927)
ob_cylinder_001.scale = (0.1609, 0.1609, 0.1609)
ob_cube_007.location = (-0.02981, 0.0221, 2.959)
ob_cube_007.rotation_euler = (0.1393, -0.114, 5.059)
ob_cube_007.scale = (0.02703, -0.001574, 0.1944)

# ---- collection membership
col_collection.objects.link(ob_light)
col_collection.objects.link(ob_camera)
col_collection.objects.link(ob_cube)
col_collection.objects.link(ob_cube_001)
col_collection.objects.link(ob_cube_002)
col_collection.objects.link(ob_cube_003)
col_collection.objects.link(ob_cube_004)
col_collection.objects.link(ob_cylinder)
col_collection.objects.link(ob_cylinder_001)
col_collection.objects.link(ob_cube_007)

# ---- scene / render settings (as saved in the file)
scene.camera = ob_camera
scene.frame_start = 1; scene.frame_end = 250; scene.frame_set(1)
scene.render.engine = 'BLENDER_EEVEE_NEXT'
scene.cycles.use_denoising = False
scene.cycles.samples = 128
scene.cycles.sampling_pattern = 'TABULATED_SOBOL'
scene.cycles.use_adaptive_sampling = False
scene.cycles.use_light_tree = False
scene.view_settings.view_transform = 'Filmic'
bpy.context.view_layer.update()
